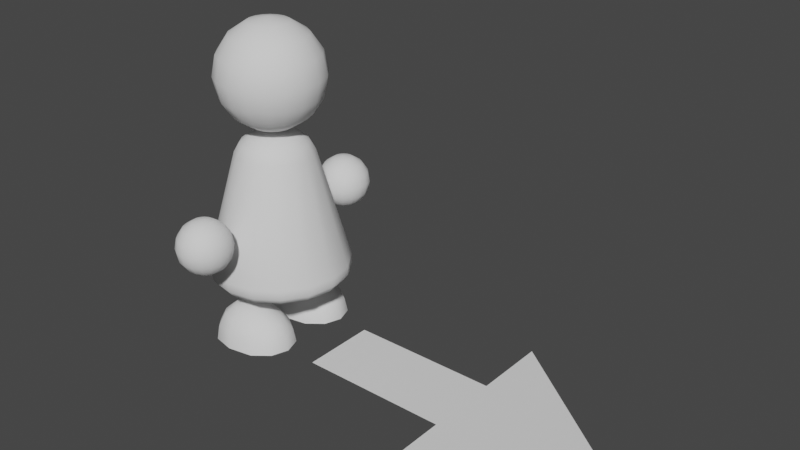 # Source: person.blend  (saved by Blender 3.6.13; exported with 4.5.12 LTS)
import bpy
from mathutils import Matrix  # noqa: F401  (used for matrix-valued properties, if any)

bpy.ops.wm.read_factory_settings(use_empty=True)
scene = bpy.context.scene
scene.name = 'Scene'

# ---- collections
col_collection = bpy.data.collections.new('Collection'); scene.collection.children.link(col_collection)

# ---- node groups
ng_auto_smooth = bpy.data.node_groups.new('Auto Smooth', 'GeometryNodeTree')
_s = ng_auto_smooth.interface.new_socket(name='Geometry', in_out='OUTPUT', socket_type='NodeSocketGeometry')
_s = ng_auto_smooth.interface.new_socket(name='Geometry', in_out='INPUT', socket_type='NodeSocketGeometry')
_s = ng_auto_smooth.interface.new_socket(name='Angle', in_out='INPUT', socket_type='NodeSocketFloat')
_s.subtype = 'ANGLE'
_s.min_value = 0.0
_s.max_value = 3.142
ng_auto_smooth.is_modifier = True
_N = ng_auto_smooth.nodes; _L = ng_auto_smooth.links
n0 = _N.new('NodeGroupOutput'); n0.name = 'Group Output'; n0.location = (480, -100)
n1 = _N.new('NodeGroupInput'); n1.name = 'Group Input'; n1.location = (-420, -300)
n2 = _N.new('NodeGroupInput'); n2.name = 'Group Input.001'; n2.location = (-60, -100)
n3 = _N.new('GeometryNodeSetShadeSmooth'); n3.name = 'Set Shade Smooth'; n3.location = (120, -100)
n3.domain = 'EDGE'
n4 = _N.new('GeometryNodeSetShadeSmooth'); n4.name = 'Set Shade Smooth.001'; n4.location = (300, -100)
n5 = _N.new('GeometryNodeInputMeshEdgeAngle'); n5.name = 'Edge Angle'; n5.location = (-420, -220)
n6 = _N.new('GeometryNodeInputEdgeSmooth'); n6.name = 'Is Edge Smooth'; n6.location = (-60, -160)
n7 = _N.new('GeometryNodeInputShadeSmooth'); n7.name = 'Is Face Smooth'; n7.location = (-240, -340)
n8 = _N.new('FunctionNodeBooleanMath'); n8.name = 'Boolean Math'; n8.location = (-60, -220)
n9 = _N.new('FunctionNodeCompare'); n9.name = 'Compare'; n9.location = (-240, -180)
n9.operation = 'LESS_EQUAL'
_L.new(n5.outputs[0], n9.inputs[0])
_L.new(n4.outputs[0], n0.inputs[0])
_L.new(n1.outputs[1], n9.inputs[1])
_L.new(n9.outputs[0], n8.inputs[0])
_L.new(n7.outputs[0], n8.inputs[1])
_L.new(n2.outputs[0], n3.inputs[0])
_L.new(n6.outputs[0], n3.inputs[1])
_L.new(n3.outputs[0], n4.inputs[0])
_L.new(n8.outputs[0], n3.inputs[2])
n0.is_active_output = True

# ---- world
world_world = bpy.data.worlds.new('World'); scene.world = world_world
world_world.use_nodes = True; world_world.node_tree.nodes.clear()
_N = world_world.node_tree.nodes; _L = world_world.node_tree.links
n0 = _N.new('ShaderNodeOutputWorld'); n0.name = 'World Output'; n0.location = (300, 300)
n1 = _N.new('ShaderNodeBackground'); n1.name = 'Background'; n1.location = (10, 300)
n1.inputs[0].default_value = (0.05088, 0.05088, 0.05088, 1.0)
_L.new(n1.outputs[0], n0.inputs[0])
n0.is_active_output = True
world_world.color = (0.05088, 0.05088, 0.05088)
world_world.use_sun_shadow = False
world_world.sun_shadow_jitter_overblur = 0.0

# ---- meshes
me_cylinder = bpy.data.meshes.new('Cylinder')
me_cylinder.from_pydata([(-3.725e-09, 0.7429, -1.0), (8.183e-10, 0.9324, -0.7567), (-1.863e-09, 0.8624, -0.9674), (0.0, 0.9318, -0.8784), (-2.235e-08, 0.1873, 1.0), (5.909e-09, 0.5119, 0.7567), (-7.916e-09, 0.3249, 0.9674), (2.328e-09, 0.4437, 0.8784), (0.2843, 0.6864, -1.0), (0.3568, 0.8614, -0.7567), (0.33, 0.7968, -0.9674), (0.3566, 0.8608, -0.8784), (0.07166, 0.173, 1.0), (0.1959, 0.4729, 0.7567), (0.1243, 0.3001, 0.9674), (0.1698, 0.4099, 0.8784), (0.5253, 0.5253, -1.0), (0.6593, 0.6593, -0.7567), (0.6098, 0.6098, -0.9674), (0.6589, 0.6589, -0.8784), (0.1324, 0.1324, 1.0), (0.362, 0.362, 0.7567), (0.2297, 0.2297, 0.9674), (0.3137, 0.3137, 0.8784), (0.6864, 0.2843, -1.0), (0.8614, 0.3568, -0.7567), (0.7968, 0.33, -0.9674), (0.8608, 0.3566, -0.8784), (0.173, 0.07166, 1.0), (0.4729, 0.1959, 0.7567), (0.3001, 0.1243, 0.9674), (0.4099, 0.1698, 0.8784), (0.7429, 3.725e-09, -1.0), (0.9324, 1.007e-09, -0.7567), (0.8624, 1.863e-09, -0.9674), (0.9318, 9.313e-10, -0.8784), (0.1873, 3.725e-09, 1.0), (0.5119, 7.273e-09, 0.7567), (0.3248, 5.821e-09, 0.9674), (0.4437, 7.218e-09, 0.8784), (0.6864, -0.2843, -1.0), (0.8614, -0.3568, -0.7567), (0.7968, -0.33, -0.9674), (0.8608, -0.3566, -0.8784), (0.173, -0.07166, 1.0), (0.4729, -0.1959, 0.7567), (0.3001, -0.1243, 0.9674), (0.4099, -0.1698, 0.8784), (0.5253, -0.5253, -1.0), (0.6593, -0.6593, -0.7567), (0.6098, -0.6098, -0.9674), (0.6589, -0.6589, -0.8784), (0.1324, -0.1324, 1.0), (0.362, -0.362, 0.7567), (0.2297, -0.2297, 0.9674), (0.3137, -0.3137, 0.8784), (0.2843, -0.6864, -1.0), (0.3568, -0.8614, -0.7567), (0.33, -0.7968, -0.9674), (0.3566, -0.8608, -0.8784), (0.07166, -0.173, 1.0), (0.1959, -0.4729, 0.7567), (0.1243, -0.3001, 0.9674), (0.1698, -0.4099, 0.8784), (3.725e-09, -0.7429, -1.0), (8.183e-10, -0.9324, -0.7567), (1.863e-09, -0.8624, -0.9674), (9.313e-10, -0.9318, -0.8784), (-2.235e-08, -0.1873, 1.0), (5.909e-09, -0.5119, 0.7567), (-7.916e-09, -0.3248, 0.9674), (2.328e-09, -0.4437, 0.8784), (-0.2843, -0.6864, -1.0), (-0.3568, -0.8614, -0.7567), (-0.33, -0.7968, -0.9674), (-0.3566, -0.8608, -0.8784), (-0.07166, -0.173, 1.0), (-0.1959, -0.4729, 0.7567), (-0.1243, -0.3001, 0.9674), (-0.1698, -0.4099, 0.8784), (-0.5253, -0.5253, -1.0), (-0.6593, -0.6593, -0.7567), (-0.6098, -0.6098, -0.9674), (-0.6589, -0.6589, -0.8784), (-0.1324, -0.1324, 1.0), (-0.362, -0.362, 0.7567), (-0.2297, -0.2297, 0.9674), (-0.3137, -0.3137, 0.8784), (-0.6864, -0.2843, -1.0), (-0.8614, -0.3568, -0.7567), (-0.7968, -0.33, -0.9674), (-0.8608, -0.3566, -0.8784), (-0.173, -0.07166, 1.0), (-0.4729, -0.1959, 0.7567), (-0.3001, -0.1243, 0.9674), (-0.4099, -0.1698, 0.8784), (-0.7429, -3.725e-09, -1.0), (-0.9324, 1.007e-09, -0.7567), (-0.8624, -1.863e-09, -0.9674), (-0.9318, 0.0, -0.8784), (-0.1873, 1.118e-08, 1.0), (-0.5119, 7.273e-09, 0.7567), (-0.3248, 9.779e-09, 0.9674), (-0.4437, 8.382e-09, 0.8784), (-0.6864, 0.2843, -1.0), (-0.8614, 0.3568, -0.7567), (-0.7968, 0.33, -0.9674), (-0.8608, 0.3566, -0.8784), (-0.173, 0.07166, 1.0), (-0.4729, 0.1959, 0.7567), (-0.3001, 0.1243, 0.9674), (-0.4099, 0.1698, 0.8784), (-0.5253, 0.5253, -1.0), (-0.6593, 0.6593, -0.7567), (-0.6098, 0.6098, -0.9674), (-0.6589, 0.6589, -0.8784), (-0.1324, 0.1324, 1.0), (-0.362, 0.362, 0.7567), (-0.2297, 0.2297, 0.9674), (-0.3137, 0.3137, 0.8784), (-0.2843, 0.6864, -1.0), (-0.3568, 0.8614, -0.7567), (-0.33, 0.7968, -0.9674), (-0.3566, 0.8608, -0.8784), (-0.07166, 0.173, 1.0), (-0.1959, 0.4729, 0.7567), (-0.1243, 0.3001, 0.9674), (-0.1698, 0.4099, 0.8784)], [], [(21, 29, 25, 17), (29, 37, 33, 25), (37, 45, 41, 33), (45, 53, 49, 41), (53, 61, 57, 49), (61, 69, 65, 57), (69, 77, 73, 65), (77, 85, 81, 73), (85, 93, 89, 81), (93, 101, 97, 89), (101, 109, 105, 97), (109, 117, 113, 105), (117, 125, 121, 113), (4, 124, 116, 108, 100, 92, 84, 76, 68, 60, 52, 44, 36, 28, 20, 12), (13, 21, 17, 9), (125, 5, 1, 121), (0, 8, 16, 24, 32, 40, 48, 56, 64, 72, 80, 88, 96, 104, 112, 120), (1, 9, 11, 3), (3, 11, 10, 2), (2, 10, 8, 0), (13, 5, 7, 15), (15, 7, 6, 14), (14, 6, 4, 12), (9, 17, 19, 11), (11, 19, 18, 10), (10, 18, 16, 8), (21, 13, 15, 23), (23, 15, 14, 22), (22, 14, 12, 20), (17, 25, 27, 19), (19, 27, 26, 18), (18, 26, 24, 16), (29, 21, 23, 31), (31, 23, 22, 30), (30, 22, 20, 28), (25, 33, 35, 27), (27, 35, 34, 26), (26, 34, 32, 24), (37, 29, 31, 39), (39, 31, 30, 38), (38, 30, 28, 36), (33, 41, 43, 35), (35, 43, 42, 34), (34, 42, 40, 32), (45, 37, 39, 47), (47, 39, 38, 46), (46, 38, 36, 44), (41, 49, 51, 43), (43, 51, 50, 42), (42, 50, 48, 40), (53, 45, 47, 55), (55, 47, 46, 54), (54, 46, 44, 52), (49, 57, 59, 51), (51, 59, 58, 50), (50, 58, 56, 48), (61, 53, 55, 63), (63, 55, 54, 62), (62, 54, 52, 60), (57, 65, 67, 59), (59, 67, 66, 58), (58, 66, 64, 56), (69, 61, 63, 71), (71, 63, 62, 70), (70, 62, 60, 68), (65, 73, 75, 67), (67, 75, 74, 66), (66, 74, 72, 64), (77, 69, 71, 79), (79, 71, 70, 78), (78, 70, 68, 76), (73, 81, 83, 75), (75, 83, 82, 74), (74, 82, 80, 72), (85, 77, 79, 87), (87, 79, 78, 86), (86, 78, 76, 84), (81, 89, 91, 83), (83, 91, 90, 82), (82, 90, 88, 80), (93, 85, 87, 95), (95, 87, 86, 94), (94, 86, 84, 92), (89, 97, 99, 91), (91, 99, 98, 90), (90, 98, 96, 88), (101, 93, 95, 103), (103, 95, 94, 102), (102, 94, 92, 100), (97, 105, 107, 99), (99, 107, 106, 98), (98, 106, 104, 96), (109, 101, 103, 111), (111, 103, 102, 110), (110, 102, 100, 108), (105, 113, 115, 107), (107, 115, 114, 106), (106, 114, 112, 104), (117, 109, 111, 119), (119, 111, 110, 118), (118, 110, 108, 116), (113, 121, 123, 115), (115, 123, 122, 114), (114, 122, 120, 112), (125, 117, 119, 127), (127, 119, 118, 126), (126, 118, 116, 124), (121, 1, 3, 123), (123, 3, 2, 122), (122, 2, 0, 120), (5, 125, 127, 7), (7, 127, 126, 6), (6, 126, 124, 4), (5, 13, 9, 1)])
me_cylinder.polygons.foreach_set('use_smooth', [True] * 114)
_uv = me_cylinder.uv_layers.new(name='UVMap')
_uv.uv.foreach_set('vector', [0.875, 0.9392, 0.8125, 0.9392, 0.8125, 0.5608, 0.875, 0.5608, 0.8125, 0.9392, 0.75, 0.9392, 0.75, 0.5608, 0.8125, 0.5608, 0.75, 0.9392, 0.6875, 0.9392, 0.6875, 0.5608, 0.75, 0.5608, 0.6875, 0.9392, 0.625, 0.9392, 0.625, 0.5608, 0.6875, 0.5608, 0.625, 0.9392, 0.5625, 0.9392, 0.5625, 0.5608, 0.625, 0.5608, 0.5625, 0.9392, 0.5, 0.9392, 0.5, 0.5608, 0.5625, 0.5608, 0.5, 0.9392, 0.4375, 0.9392, 0.4375, 0.5608, 0.5, 0.5608, 0.4375, 0.9392, 0.375, 0.9392, 0.375, 0.5608, 0.4375, 0.5608, 0.375, 0.9392, 0.3125, 0.9392, 0.3125, 0.5608, 0.375, 0.5608, 0.3125, 0.9392, 0.25, 0.9392, 0.25, 0.5608, 0.3125, 0.5608, 0.25, 0.9392, 0.1875, 0.9392, 0.1875, 0.5608, 0.25, 0.5608, 0.1875, 0.9392, 0.125, 0.9392, 0.125, 0.5608, 0.1875, 0.5608, 0.125, 0.9392, 0.0625, 0.9392, 0.0625, 0.5608, 0.125, 0.5608, 0.25, 0.3511, 0.2113, 0.3434, 0.1785, 0.3215, 0.1566, 0.2887, 0.1489, 0.25, 0.1566, 0.2113, 0.1785, 0.1785, 0.2113, 0.1566, 0.25, 0.1489, 0.2887, 0.1566, 0.3215, 0.1785, 0.3434, 0.2113, 0.3511, 0.25, 0.3434, 0.2887, 0.3215, 0.3215, 0.2887, 0.3434, 0.9375, 0.9392, 0.875, 0.9392, 0.875, 0.5608, 0.9375, 0.5608, 0.0625, 0.9392, 0.0, 0.9392, 0.0, 0.5608, 0.0625, 0.5608, 0.75, 0.4283, 0.8182, 0.4147, 0.8761, 0.3761, 0.9147, 0.3182, 0.9283, 0.25, 0.9147, 0.1818, 0.8761, 0.1239, 0.8182, 0.08527, 0.75, 0.0717, 0.6818, 0.08527, 0.6239, 0.1239, 0.5853, 0.1818, 0.5717, 0.25, 0.5853, 0.3182, 0.6239, 0.3761, 0.6818, 0.4147, 1.0, 0.5608, 0.9375, 0.5608, 0.9396, 0.5, 0.9979, 0.5, 0.7531, 0.4894, 0.8387, 0.4724, 0.8292, 0.4412, 0.75, 0.457, 0.75, 0.457, 0.8292, 0.4412, 0.8182, 0.4147, 0.75, 0.4283, 0.9375, 0.9392, 1.0, 0.9392, 1.0, 1.0, 0.9375, 1.0, 0.3418, 0.4717, 0.2501, 0.49, 0.25, 0.4255, 0.3171, 0.4121, 0.3171, 0.4121, 0.25, 0.4255, 0.25, 0.3511, 0.2887, 0.3434, 0.9375, 0.5608, 0.875, 0.5608, 0.8771, 0.5, 0.9354, 0.5, 0.8445, 0.47, 0.917, 0.4215, 0.8964, 0.3964, 0.8292, 0.4412, 0.8292, 0.4412, 0.8964, 0.3964, 0.8761, 0.3761, 0.8182, 0.4147, 0.875, 0.9392, 0.9375, 0.9392, 0.9375, 1.0, 0.875, 1.0, 0.4196, 0.4197, 0.3419, 0.4717, 0.3171, 0.4121, 0.3741, 0.3741, 0.3741, 0.3741, 0.3171, 0.4121, 0.2887, 0.3434, 0.3215, 0.3215, 0.875, 0.5608, 0.8125, 0.5608, 0.8146, 0.5, 0.8729, 0.5, 0.9215, 0.417, 0.97, 0.3445, 0.9412, 0.3292, 0.8964, 0.3964, 0.8964, 0.3964, 0.9412, 0.3292, 0.9147, 0.3182, 0.8761, 0.3761, 0.8125, 0.9392, 0.875, 0.9392, 0.875, 1.0, 0.8125, 1.0, 0.4717, 0.3419, 0.4197, 0.4196, 0.3741, 0.3741, 0.4121, 0.3171, 0.4121, 0.3171, 0.3741, 0.3741, 0.3215, 0.3215, 0.3434, 0.2887, 0.8125, 0.5608, 0.75, 0.5608, 0.7521, 0.5, 0.8104, 0.5, 0.9724, 0.3387, 0.9894, 0.2531, 0.957, 0.25, 0.9412, 0.3292, 0.9412, 0.3292, 0.957, 0.25, 0.9283, 0.25, 0.9147, 0.3182, 0.75, 0.9392, 0.8125, 0.9392, 0.8125, 1.0, 0.75, 1.0, 0.49, 0.2501, 0.4717, 0.3418, 0.4121, 0.3171, 0.4255, 0.25, 0.4255, 0.25, 0.4121, 0.3171, 0.3434, 0.2887, 0.3511, 0.25, 0.75, 0.5608, 0.6875, 0.5608, 0.6896, 0.5, 0.7479, 0.5, 0.9894, 0.2469, 0.9724, 0.1613, 0.9412, 0.1708, 0.957, 0.25, 0.957, 0.25, 0.9412, 0.1708, 0.9147, 0.1818, 0.9283, 0.25, 0.6875, 0.9392, 0.75, 0.9392, 0.75, 1.0, 0.6875, 1.0, 0.4717, 0.1582, 0.49, 0.2499, 0.4255, 0.25, 0.4121, 0.1829, 0.4121, 0.1829, 0.4255, 0.25, 0.3511, 0.25, 0.3434, 0.2113, 0.6875, 0.5608, 0.625, 0.5608, 0.6271, 0.5, 0.6854, 0.5, 0.97, 0.1555, 0.9215, 0.08295, 0.8964, 0.1036, 0.9412, 0.1708, 0.9412, 0.1708, 0.8964, 0.1036, 0.8761, 0.1239, 0.9147, 0.1818, 0.625, 0.9392, 0.6875, 0.9392, 0.6875, 1.0, 0.625, 1.0, 0.4197, 0.08035, 0.4717, 0.1581, 0.4121, 0.1829, 0.3741, 0.1259, 0.3741, 0.1259, 0.4121, 0.1829, 0.3434, 0.2113, 0.3215, 0.1785, 0.625, 0.5608, 0.5625, 0.5608, 0.5646, 0.5, 0.6229, 0.5, 0.917, 0.07852, 0.8445, 0.03004, 0.8292, 0.05878, 0.8964, 0.1036, 0.8964, 0.1036, 0.8292, 0.05878, 0.8182, 0.08527, 0.8761, 0.1239, 0.5625, 0.9392, 0.625, 0.9392, 0.625, 1.0, 0.5625, 1.0, 0.3419, 0.02831, 0.4196, 0.08026, 0.3741, 0.1259, 0.3171, 0.08789, 0.3171, 0.08789, 0.3741, 0.1259, 0.3215, 0.1785, 0.2887, 0.1566, 0.5625, 0.5608, 0.5, 0.5608, 0.5021, 0.5, 0.5604, 0.5, 0.8387, 0.02765, 0.7531, 0.01062, 0.75, 0.04302, 0.8292, 0.05878, 0.8292, 0.05878, 0.75, 0.04302, 0.75, 0.0717, 0.8182, 0.08527, 0.5, 0.9392, 0.5625, 0.9392, 0.5625, 1.0, 0.5, 1.0, 0.2501, 0.01001, 0.3418, 0.02826, 0.3171, 0.08789, 0.25, 0.07454, 0.25, 0.07454, 0.3171, 0.08789, 0.2887, 0.1566, 0.25, 0.1489, 0.5, 0.5608, 0.4375, 0.5608, 0.4396, 0.5, 0.4979, 0.5, 0.7469, 0.01062, 0.6613, 0.02765, 0.6708, 0.05878, 0.75, 0.04302, 0.75, 0.04302, 0.6708, 0.05878, 0.6818, 0.08527, 0.75, 0.0717, 0.4375, 0.9392, 0.5, 0.9392, 0.5, 1.0, 0.4375, 1.0, 0.1582, 0.02826, 0.2499, 0.01001, 0.25, 0.07454, 0.1829, 0.08789, 0.1829, 0.08789, 0.25, 0.07454, 0.25, 0.1489, 0.2113, 0.1566, 0.4375, 0.5608, 0.375, 0.5608, 0.3771, 0.5, 0.4354, 0.5, 0.6555, 0.03004, 0.583, 0.07852, 0.6036, 0.1036, 0.6708, 0.05878, 0.6708, 0.05878, 0.6036, 0.1036, 0.6239, 0.1239, 0.6818, 0.08527, 0.375, 0.9392, 0.4375, 0.9392, 0.4375, 1.0, 0.375, 1.0, 0.08035, 0.08026, 0.1581, 0.02831, 0.1829, 0.08789, 0.1259, 0.1259, 0.1259, 0.1259, 0.1829, 0.08789, 0.2113, 0.1566, 0.1785, 0.1785, 0.375, 0.5608, 0.3125, 0.5608, 0.3146, 0.5, 0.3729, 0.5, 0.5785, 0.08295, 0.53, 0.1555, 0.5588, 0.1708, 0.6036, 0.1036, 0.6036, 0.1036, 0.5588, 0.1708, 0.5853, 0.1818, 0.6239, 0.1239, 0.3125, 0.9392, 0.375, 0.9392, 0.375, 1.0, 0.3125, 1.0, 0.02831, 0.1581, 0.08026, 0.08035, 0.1259, 0.1259, 0.08789, 0.1829, 0.08789, 0.1829, 0.1259, 0.1259, 0.1785, 0.1785, 0.1566, 0.2113, 0.3125, 0.5608, 0.25, 0.5608, 0.2521, 0.5, 0.3104, 0.5, 0.5276, 0.1613, 0.5106, 0.2469, 0.543, 0.25, 0.5588, 0.1708, 0.5588, 0.1708, 0.543, 0.25, 0.5717, 0.25, 0.5853, 0.1818, 0.25, 0.9392, 0.3125, 0.9392, 0.3125, 1.0, 0.25, 1.0, 0.01001, 0.2499, 0.02826, 0.1582, 0.08789, 0.1829, 0.07454, 0.25, 0.07454, 0.25, 0.08789, 0.1829, 0.1566, 0.2113, 0.1489, 0.25, 0.25, 0.5608, 0.1875, 0.5608, 0.1896, 0.5, 0.2479, 0.5, 0.5106, 0.2531, 0.5276, 0.3387, 0.5588, 0.3292, 0.543, 0.25, 0.543, 0.25, 0.5588, 0.3292, 0.5853, 0.3182, 0.5717, 0.25, 0.1875, 0.9392, 0.25, 0.9392, 0.25, 1.0, 0.1875, 1.0, 0.02826, 0.3418, 0.01001, 0.2501, 0.07454, 0.25, 0.08789, 0.3171, 0.08789, 0.3171, 0.07454, 0.25, 0.1489, 0.25, 0.1566, 0.2887, 0.1875, 0.5608, 0.125, 0.5608, 0.1271, 0.5, 0.1854, 0.5, 0.53, 0.3445, 0.5785, 0.417, 0.6036, 0.3964, 0.5588, 0.3292, 0.5588, 0.3292, 0.6036, 0.3964, 0.6239, 0.3761, 0.5853, 0.3182, 0.125, 0.9392, 0.1875, 0.9392, 0.1875, 1.0, 0.125, 1.0, 0.08026, 0.4196, 0.02831, 0.3419, 0.08789, 0.3171, 0.1259, 0.3741, 0.1259, 0.3741, 0.08789, 0.3171, 0.1566, 0.2887, 0.1785, 0.3215, 0.125, 0.5608, 0.0625, 0.5608, 0.06463, 0.5, 0.1229, 0.5, 0.583, 0.4215, 0.6555, 0.47, 0.6708, 0.4412, 0.6036, 0.3964, 0.6036, 0.3964, 0.6708, 0.4412, 0.6818, 0.4147, 0.6239, 0.3761, 0.0625, 0.9392, 0.125, 0.9392, 0.125, 1.0, 0.06255, 1.0, 0.1581, 0.4717, 0.08035, 0.4197, 0.1259, 0.3741, 0.1829, 0.4121, 0.1829, 0.4121, 0.1259, 0.3741, 0.1785, 0.3215, 0.2113, 0.3434, 0.0625, 0.5608, 0.0, 0.5608, 0.002132, 0.5, 0.06037, 0.5, 0.6613, 0.4724, 0.7469, 0.4894, 0.75, 0.457, 0.6708, 0.4412, 0.6708, 0.4412, 0.75, 0.457, 0.75, 0.4283, 0.6818, 0.4147, 0.0, 0.9392, 0.0625, 0.9392, 0.06245, 1.0, 4.554e-05, 1.0, 0.2499, 0.49, 0.1582, 0.4717, 0.1829, 0.4121, 0.25, 0.4255, 0.25, 0.4255, 0.1829, 0.4121, 0.2113, 0.3434, 0.25, 0.3511, 1.0, 0.9392, 0.9375, 0.9392, 0.9375, 0.5608, 1.0, 0.5608])
me_cylinder.update()
me_sphere = bpy.data.meshes.new('Sphere')
me_sphere.from_pydata([(0.09293, 0.2553, 0.656), (0.1717, 0.4718, 0.502), (0.2243, 0.6164, 0.2717), (0.2428, 0.6672, 0.0), (0.2243, 0.6164, -0.2717), (0.1717, 0.4718, -0.502), (0.09293, 0.2553, -0.656), (0.1746, 0.2081, 0.656), (0.3227, 0.3846, 0.502), (0.4216, 0.5025, 0.2717), (0.4564, 0.5439, 0.0), (0.4216, 0.5025, -0.2717), (0.3227, 0.3846, -0.502), (0.1746, 0.2081, -0.656), (0.2353, 0.1359, 0.656), (0.4348, 0.251, 0.502), (0.5681, 0.328, 0.2717), (0.6149, 0.355, 0.0), (0.5681, 0.328, -0.2717), (0.4348, 0.251, -0.502), (0.2353, 0.1359, -0.656), (0.2676, 0.04718, 0.656), (0.4944, 0.08718, 0.502), (0.646, 0.1139, 0.2717), (0.6992, 0.1233, 0.0), (0.646, 0.1139, -0.2717), (0.4944, 0.08718, -0.502), (0.2676, 0.04718, -0.656), (0.2676, -0.04718, 0.656), (0.4944, -0.08718, 0.502), (0.646, -0.1139, 0.2717), (0.6992, -0.1233, 0.0), (0.646, -0.1139, -0.2717), (0.4944, -0.08718, -0.502), (0.2676, -0.04718, -0.656), (0.2353, -0.1359, 0.656), (0.4348, -0.251, 0.502), (0.5681, -0.328, 0.2717), (0.6149, -0.355, 0.0), (0.5681, -0.328, -0.2717), (0.4348, -0.251, -0.502), (0.2353, -0.1359, -0.656), (0.1746, -0.2081, 0.656), (0.3227, -0.3846, 0.502), (0.4216, -0.5025, 0.2717), (0.4564, -0.5439, 0.0), (0.4216, -0.5025, -0.2717), (0.3227, -0.3846, -0.502), (0.1746, -0.2081, -0.656), (0.09293, -0.2553, 0.656), (0.1717, -0.4718, 0.502), (0.2243, -0.6164, 0.2717), (0.2428, -0.6672, 0.0), (0.2243, -0.6164, -0.2717), (0.1717, -0.4718, -0.502), (0.09293, -0.2553, -0.656), (2.235e-08, -0.2717, 0.656), (8.941e-08, -0.502, 0.502), (2.98e-08, -0.656, 0.2717), (1.341e-07, -0.71, 0.0), (2.98e-08, -0.656, -0.2717), (8.941e-08, -0.502, -0.502), (2.235e-08, -0.2717, -0.656), (-0.09293, -0.2553, 0.656), (-0.1717, -0.4718, 0.502), (-0.2243, -0.6164, 0.2717), (-0.2428, -0.6672, 0.0), (-0.2243, -0.6164, -0.2717), (-0.1717, -0.4718, -0.502), (-0.09293, -0.2553, -0.656), (-0.1746, -0.2081, 0.656), (-0.3227, -0.3846, 0.502), (-0.4216, -0.5025, 0.2717), (-0.4564, -0.5439, 0.0), (-0.4216, -0.5025, -0.2717), (-0.3227, -0.3846, -0.502), (-0.1746, -0.2081, -0.656), (-0.2353, -0.1359, 0.656), (-0.4348, -0.251, 0.502), (-0.5681, -0.328, 0.2717), (-0.6149, -0.355, 0.0), (-0.5681, -0.328, -0.2717), (-0.4348, -0.251, -0.502), (-0.2353, -0.1359, -0.656), (0.0, 0.0, 0.71), (-0.2676, -0.04718, 0.656), (-0.4944, -0.08718, 0.502), (-0.646, -0.1139, 0.2717), (-0.6992, -0.1233, 0.0), (-0.646, -0.1139, -0.2717), (-0.4944, -0.08718, -0.502), (-0.2676, -0.04718, -0.656), (0.0, 0.0, -0.71), (-0.2676, 0.04718, 0.656), (-0.4944, 0.08718, 0.502), (-0.646, 0.1139, 0.2717), (-0.6992, 0.1233, 0.0), (-0.646, 0.1139, -0.2717), (-0.4944, 0.08718, -0.502), (-0.2676, 0.04718, -0.656), (-0.2353, 0.1359, 0.656), (-0.4348, 0.251, 0.502), (-0.5681, 0.328, 0.2717), (-0.6149, 0.355, 0.0), (-0.5681, 0.328, -0.2717), (-0.4348, 0.251, -0.502), (-0.2353, 0.1359, -0.656), (-0.1746, 0.2081, 0.656), (-0.3227, 0.3846, 0.502), (-0.4216, 0.5025, 0.2717), (-0.4564, 0.5439, 0.0), (-0.4216, 0.5025, -0.2717), (-0.3227, 0.3846, -0.502), (-0.1746, 0.2081, -0.656), (-0.09293, 0.2553, 0.656), (-0.1717, 0.4718, 0.502), (-0.2243, 0.6164, 0.2717), (-0.2428, 0.6672, 0.0), (-0.2243, 0.6164, -0.2717), (-0.1717, 0.4718, -0.502), (-0.09293, 0.2553, -0.656), (-7.451e-08, 0.2717, 0.656), (-1.639e-07, 0.502, 0.502), (-1.49e-07, 0.656, 0.2717), (-2.384e-07, 0.71, 0.0), (-1.49e-07, 0.656, -0.2717), (-1.639e-07, 0.502, -0.502), (-7.451e-08, 0.2717, -0.656)], [], [(127, 126, 5, 6), (125, 124, 3, 4), (123, 122, 1, 2), (121, 84, 0), (92, 127, 6), (126, 125, 4, 5), (124, 123, 2, 3), (122, 121, 0, 1), (0, 84, 7), (92, 6, 13), (5, 4, 11, 12), (3, 2, 9, 10), (1, 0, 7, 8), (6, 5, 12, 13), (4, 3, 10, 11), (2, 1, 8, 9), (12, 11, 18, 19), (10, 9, 16, 17), (8, 7, 14, 15), (13, 12, 19, 20), (11, 10, 17, 18), (9, 8, 15, 16), (7, 84, 14), (92, 13, 20), (20, 19, 26, 27), (18, 17, 24, 25), (16, 15, 22, 23), (14, 84, 21), (92, 20, 27), (19, 18, 25, 26), (17, 16, 23, 24), (15, 14, 21, 22), (25, 24, 31, 32), (23, 22, 29, 30), (21, 84, 28), (92, 27, 34), (26, 25, 32, 33), (24, 23, 30, 31), (22, 21, 28, 29), (27, 26, 33, 34), (92, 34, 41), (33, 32, 39, 40), (31, 30, 37, 38), (29, 28, 35, 36), (34, 33, 40, 41), (32, 31, 38, 39), (30, 29, 36, 37), (28, 84, 35), (38, 37, 44, 45), (36, 35, 42, 43), (41, 40, 47, 48), (39, 38, 45, 46), (37, 36, 43, 44), (35, 84, 42), (92, 41, 48), (40, 39, 46, 47), (48, 47, 54, 55), (46, 45, 52, 53), (44, 43, 50, 51), (42, 84, 49), (92, 48, 55), (47, 46, 53, 54), (45, 44, 51, 52), (43, 42, 49, 50), (51, 50, 57, 58), (49, 84, 56), (92, 55, 62), (54, 53, 60, 61), (52, 51, 58, 59), (50, 49, 56, 57), (55, 54, 61, 62), (53, 52, 59, 60), (92, 62, 69), (61, 60, 67, 68), (59, 58, 65, 66), (57, 56, 63, 64), (62, 61, 68, 69), (60, 59, 66, 67), (58, 57, 64, 65), (56, 84, 63), (64, 63, 70, 71), (69, 68, 75, 76), (67, 66, 73, 74), (65, 64, 71, 72), (63, 84, 70), (92, 69, 76), (68, 67, 74, 75), (66, 65, 72, 73), (76, 75, 82, 83), (74, 73, 80, 81), (72, 71, 78, 79), (70, 84, 77), (92, 76, 83), (75, 74, 81, 82), (73, 72, 79, 80), (71, 70, 77, 78), (77, 84, 85), (92, 83, 91), (82, 81, 89, 90), (80, 79, 87, 88), (78, 77, 85, 86), (83, 82, 90, 91), (81, 80, 88, 89), (79, 78, 86, 87), (90, 89, 97, 98), (88, 87, 95, 96), (86, 85, 93, 94), (91, 90, 98, 99), (89, 88, 96, 97), (87, 86, 94, 95), (85, 84, 93), (92, 91, 99), (99, 98, 105, 106), (97, 96, 103, 104), (95, 94, 101, 102), (93, 84, 100), (92, 99, 106), (98, 97, 104, 105), (96, 95, 102, 103), (94, 93, 100, 101), (104, 103, 110, 111), (102, 101, 108, 109), (100, 84, 107), (92, 106, 113), (105, 104, 111, 112), (103, 102, 109, 110), (101, 100, 107, 108), (106, 105, 112, 113), (92, 113, 120), (112, 111, 118, 119), (110, 109, 116, 117), (108, 107, 114, 115), (113, 112, 119, 120), (111, 110, 117, 118), (109, 108, 115, 116), (107, 84, 114), (117, 116, 123, 124), (115, 114, 121, 122), (120, 119, 126, 127), (118, 117, 124, 125), (116, 115, 122, 123), (114, 84, 121), (92, 120, 127), (119, 118, 125, 126)])
me_sphere.polygons.foreach_set('use_smooth', [True] * 144)
_uv = me_sphere.uv_layers.new(name='UVMap')
_uv.uv.foreach_set('vector', [0.7222, 0.125, 0.7222, 0.25, 0.6667, 0.25, 0.6667, 0.125, 0.7222, 0.375, 0.7222, 0.5, 0.6667, 0.5, 0.6667, 0.375, 0.7222, 0.625, 0.7222, 0.75, 0.6667, 0.75, 0.6667, 0.625, 0.7222, 0.875, 0.6944, 1.0, 0.6667, 0.875, 0.6944, 0.0, 0.7222, 0.125, 0.6667, 0.125, 0.7222, 0.25, 0.7222, 0.375, 0.6667, 0.375, 0.6667, 0.25, 0.7222, 0.5, 0.7222, 0.625, 0.6667, 0.625, 0.6667, 0.5, 0.7222, 0.75, 0.7222, 0.875, 0.6667, 0.875, 0.6667, 0.75, 0.6667, 0.875, 0.6389, 1.0, 0.6111, 0.875, 0.6389, 0.0, 0.6667, 0.125, 0.6111, 0.125, 0.6667, 0.25, 0.6667, 0.375, 0.6111, 0.375, 0.6111, 0.25, 0.6667, 0.5, 0.6667, 0.625, 0.6111, 0.625, 0.6111, 0.5, 0.6667, 0.75, 0.6667, 0.875, 0.6111, 0.875, 0.6111, 0.75, 0.6667, 0.125, 0.6667, 0.25, 0.6111, 0.25, 0.6111, 0.125, 0.6667, 0.375, 0.6667, 0.5, 0.6111, 0.5, 0.6111, 0.375, 0.6667, 0.625, 0.6667, 0.75, 0.6111, 0.75, 0.6111, 0.625, 0.6111, 0.25, 0.6111, 0.375, 0.5556, 0.375, 0.5556, 0.25, 0.6111, 0.5, 0.6111, 0.625, 0.5556, 0.625, 0.5556, 0.5, 0.6111, 0.75, 0.6111, 0.875, 0.5556, 0.875, 0.5556, 0.75, 0.6111, 0.125, 0.6111, 0.25, 0.5556, 0.25, 0.5556, 0.125, 0.6111, 0.375, 0.6111, 0.5, 0.5556, 0.5, 0.5556, 0.375, 0.6111, 0.625, 0.6111, 0.75, 0.5556, 0.75, 0.5556, 0.625, 0.6111, 0.875, 0.5833, 1.0, 0.5556, 0.875, 0.5833, 0.0, 0.6111, 0.125, 0.5556, 0.125, 0.5556, 0.125, 0.5556, 0.25, 0.5, 0.25, 0.5, 0.125, 0.5556, 0.375, 0.5556, 0.5, 0.5, 0.5, 0.5, 0.375, 0.5556, 0.625, 0.5556, 0.75, 0.5, 0.75, 0.5, 0.625, 0.5556, 0.875, 0.5278, 1.0, 0.5, 0.875, 0.5278, 0.0, 0.5556, 0.125, 0.5, 0.125, 0.5556, 0.25, 0.5556, 0.375, 0.5, 0.375, 0.5, 0.25, 0.5556, 0.5, 0.5556, 0.625, 0.5, 0.625, 0.5, 0.5, 0.5556, 0.75, 0.5556, 0.875, 0.5, 0.875, 0.5, 0.75, 0.5, 0.375, 0.5, 0.5, 0.4444, 0.5, 0.4444, 0.375, 0.5, 0.625, 0.5, 0.75, 0.4444, 0.75, 0.4444, 0.625, 0.5, 0.875, 0.4722, 1.0, 0.4444, 0.875, 0.4722, 0.0, 0.5, 0.125, 0.4444, 0.125, 0.5, 0.25, 0.5, 0.375, 0.4444, 0.375, 0.4444, 0.25, 0.5, 0.5, 0.5, 0.625, 0.4444, 0.625, 0.4444, 0.5, 0.5, 0.75, 0.5, 0.875, 0.4444, 0.875, 0.4444, 0.75, 0.5, 0.125, 0.5, 0.25, 0.4444, 0.25, 0.4444, 0.125, 0.4167, 0.0, 0.4444, 0.125, 0.3889, 0.125, 0.4444, 0.25, 0.4444, 0.375, 0.3889, 0.375, 0.3889, 0.25, 0.4444, 0.5, 0.4444, 0.625, 0.3889, 0.625, 0.3889, 0.5, 0.4444, 0.75, 0.4444, 0.875, 0.3889, 0.875, 0.3889, 0.75, 0.4444, 0.125, 0.4444, 0.25, 0.3889, 0.25, 0.3889, 0.125, 0.4444, 0.375, 0.4444, 0.5, 0.3889, 0.5, 0.3889, 0.375, 0.4444, 0.625, 0.4444, 0.75, 0.3889, 0.75, 0.3889, 0.625, 0.4444, 0.875, 0.4167, 1.0, 0.3889, 0.875, 0.3889, 0.5, 0.3889, 0.625, 0.3333, 0.625, 0.3333, 0.5, 0.3889, 0.75, 0.3889, 0.875, 0.3333, 0.875, 0.3333, 0.75, 0.3889, 0.125, 0.3889, 0.25, 0.3333, 0.25, 0.3333, 0.125, 0.3889, 0.375, 0.3889, 0.5, 0.3333, 0.5, 0.3333, 0.375, 0.3889, 0.625, 0.3889, 0.75, 0.3333, 0.75, 0.3333, 0.625, 0.3889, 0.875, 0.3611, 1.0, 0.3333, 0.875, 0.3611, 0.0, 0.3889, 0.125, 0.3333, 0.125, 0.3889, 0.25, 0.3889, 0.375, 0.3333, 0.375, 0.3333, 0.25, 0.3333, 0.125, 0.3333, 0.25, 0.2778, 0.25, 0.2778, 0.125, 0.3333, 0.375, 0.3333, 0.5, 0.2778, 0.5, 0.2778, 0.375, 0.3333, 0.625, 0.3333, 0.75, 0.2778, 0.75, 0.2778, 0.625, 0.3333, 0.875, 0.3056, 1.0, 0.2778, 0.875, 0.3056, 0.0, 0.3333, 0.125, 0.2778, 0.125, 0.3333, 0.25, 0.3333, 0.375, 0.2778, 0.375, 0.2778, 0.25, 0.3333, 0.5, 0.3333, 0.625, 0.2778, 0.625, 0.2778, 0.5, 0.3333, 0.75, 0.3333, 0.875, 0.2778, 0.875, 0.2778, 0.75, 0.2778, 0.625, 0.2778, 0.75, 0.2222, 0.75, 0.2222, 0.625, 0.2778, 0.875, 0.25, 1.0, 0.2222, 0.875, 0.25, 0.0, 0.2778, 0.125, 0.2222, 0.125, 0.2778, 0.25, 0.2778, 0.375, 0.2222, 0.375, 0.2222, 0.25, 0.2778, 0.5, 0.2778, 0.625, 0.2222, 0.625, 0.2222, 0.5, 0.2778, 0.75, 0.2778, 0.875, 0.2222, 0.875, 0.2222, 0.75, 0.2778, 0.125, 0.2778, 0.25, 0.2222, 0.25, 0.2222, 0.125, 0.2778, 0.375, 0.2778, 0.5, 0.2222, 0.5, 0.2222, 0.375, 0.1944, 0.0, 0.2222, 0.125, 0.1667, 0.125, 0.2222, 0.25, 0.2222, 0.375, 0.1667, 0.375, 0.1667, 0.25, 0.2222, 0.5, 0.2222, 0.625, 0.1667, 0.625, 0.1667, 0.5, 0.2222, 0.75, 0.2222, 0.875, 0.1667, 0.875, 0.1667, 0.75, 0.2222, 0.125, 0.2222, 0.25, 0.1667, 0.25, 0.1667, 0.125, 0.2222, 0.375, 0.2222, 0.5, 0.1667, 0.5, 0.1667, 0.375, 0.2222, 0.625, 0.2222, 0.75, 0.1667, 0.75, 0.1667, 0.625, 0.2222, 0.875, 0.1944, 1.0, 0.1667, 0.875, 0.1667, 0.75, 0.1667, 0.875, 0.1111, 0.875, 0.1111, 0.75, 0.1667, 0.125, 0.1667, 0.25, 0.1111, 0.25, 0.1111, 0.125, 0.1667, 0.375, 0.1667, 0.5, 0.1111, 0.5, 0.1111, 0.375, 0.1667, 0.625, 0.1667, 0.75, 0.1111, 0.75, 0.1111, 0.625, 0.1667, 0.875, 0.1389, 1.0, 0.1111, 0.875, 0.1389, 0.0, 0.1667, 0.125, 0.1111, 0.125, 0.1667, 0.25, 0.1667, 0.375, 0.1111, 0.375, 0.1111, 0.25, 0.1667, 0.5, 0.1667, 0.625, 0.1111, 0.625, 0.1111, 0.5, 0.1111, 0.125, 0.1111, 0.25, 0.05556, 0.25, 0.05556, 0.125, 0.1111, 0.375, 0.1111, 0.5, 0.05556, 0.5, 0.05556, 0.375, 0.1111, 0.625, 0.1111, 0.75, 0.05556, 0.75, 0.05556, 0.625, 0.1111, 0.875, 0.08333, 1.0, 0.05556, 0.875, 0.08333, 0.0, 0.1111, 0.125, 0.05556, 0.125, 0.1111, 0.25, 0.1111, 0.375, 0.05556, 0.375, 0.05556, 0.25, 0.1111, 0.5, 0.1111, 0.625, 0.05556, 0.625, 0.05556, 0.5, 0.1111, 0.75, 0.1111, 0.875, 0.05556, 0.875, 0.05556, 0.75, 0.05556, 0.875, 0.02778, 1.0, 0.0, 0.875, 0.02778, 0.0, 0.05556, 0.125, 0.0, 0.125, 0.05556, 0.25, 0.05556, 0.375, 0.0, 0.375, 2.98e-08, 0.25, 0.05556, 0.5, 0.05556, 0.625, 0.0, 0.625, 2.98e-08, 0.5, 0.05556, 0.75, 0.05556, 0.875, 0.0, 0.875, 2.98e-08, 0.75, 0.05556, 0.125, 0.05556, 0.25, 2.98e-08, 0.25, 0.0, 0.125, 0.05556, 0.375, 0.05556, 0.5, 2.98e-08, 0.5, 0.0, 0.375, 0.05556, 0.625, 0.05556, 0.75, 2.98e-08, 0.75, 0.0, 0.625, 1.0, 0.25, 1.0, 0.375, 0.9444, 0.375, 0.9444, 0.25, 1.0, 0.5, 1.0, 0.625, 0.9444, 0.625, 0.9444, 0.5, 1.0, 0.75, 1.0, 0.875, 0.9444, 0.875, 0.9444, 0.75, 1.0, 0.125, 1.0, 0.25, 0.9444, 0.25, 0.9444, 0.125, 1.0, 0.375, 1.0, 0.5, 0.9444, 0.5, 0.9444, 0.375, 1.0, 0.625, 1.0, 0.75, 0.9444, 0.75, 0.9444, 0.625, 1.0, 0.875, 0.9722, 1.0, 0.9444, 0.875, 0.9722, 0.0, 1.0, 0.125, 0.9444, 0.125, 0.9444, 0.125, 0.9444, 0.25, 0.8889, 0.25, 0.8889, 0.125, 0.9444, 0.375, 0.9444, 0.5, 0.8889, 0.5, 0.8889, 0.375, 0.9444, 0.625, 0.9444, 0.75, 0.8889, 0.75, 0.8889, 0.625, 0.9444, 0.875, 0.9167, 1.0, 0.8889, 0.875, 0.9167, 0.0, 0.9444, 0.125, 0.8889, 0.125, 0.9444, 0.25, 0.9444, 0.375, 0.8889, 0.375, 0.8889, 0.25, 0.9444, 0.5, 0.9444, 0.625, 0.8889, 0.625, 0.8889, 0.5, 0.9444, 0.75, 0.9444, 0.875, 0.8889, 0.875, 0.8889, 0.75, 0.8889, 0.375, 0.8889, 0.5, 0.8333, 0.5, 0.8333, 0.375, 0.8889, 0.625, 0.8889, 0.75, 0.8333, 0.75, 0.8333, 0.625, 0.8889, 0.875, 0.8611, 1.0, 0.8333, 0.875, 0.8611, 0.0, 0.8889, 0.125, 0.8333, 0.125, 0.8889, 0.25, 0.8889, 0.375, 0.8333, 0.375, 0.8333, 0.25, 0.8889, 0.5, 0.8889, 0.625, 0.8333, 0.625, 0.8333, 0.5, 0.8889, 0.75, 0.8889, 0.875, 0.8333, 0.875, 0.8333, 0.75, 0.8889, 0.125, 0.8889, 0.25, 0.8333, 0.25, 0.8333, 0.125, 0.8056, 0.0, 0.8333, 0.125, 0.7778, 0.125, 0.8333, 0.25, 0.8333, 0.375, 0.7778, 0.375, 0.7778, 0.25, 0.8333, 0.5, 0.8333, 0.625, 0.7778, 0.625, 0.7778, 0.5, 0.8333, 0.75, 0.8333, 0.875, 0.7778, 0.875, 0.7778, 0.75, 0.8333, 0.125, 0.8333, 0.25, 0.7778, 0.25, 0.7778, 0.125, 0.8333, 0.375, 0.8333, 0.5, 0.7778, 0.5, 0.7778, 0.375, 0.8333, 0.625, 0.8333, 0.75, 0.7778, 0.75, 0.7778, 0.625, 0.8333, 0.875, 0.8056, 1.0, 0.7778, 0.875, 0.7778, 0.5, 0.7778, 0.625, 0.7222, 0.625, 0.7222, 0.5, 0.7778, 0.75, 0.7778, 0.875, 0.7222, 0.875, 0.7222, 0.75, 0.7778, 0.125, 0.7778, 0.25, 0.7222, 0.25, 0.7222, 0.125, 0.7778, 0.375, 0.7778, 0.5, 0.7222, 0.5, 0.7222, 0.375, 0.7778, 0.625, 0.7778, 0.75, 0.7222, 0.75, 0.7222, 0.625, 0.7778, 0.875, 0.75, 1.0, 0.7222, 0.875, 0.75, 0.0, 0.7778, 0.125, 0.7222, 0.125, 0.7778, 0.25, 0.7778, 0.375, 0.7222, 0.375, 0.7222, 0.25])
me_sphere.update()
me_sphere_001 = bpy.data.meshes.new('Sphere.001')
me_sphere_001.from_pydata([(-0.1051, 0.3205, 0.3411), (-0.05199, 0.4533, 0.0), (0.02367, 0.1502, 0.4456), (0.1415, 0.2776, 0.3411), (0.2389, 0.3627, 0.1846), (0.2845, 0.3926, 0.0), (0.1285, 0.08673, 0.4456), (0.3343, 0.1603, 0.3411), (0.4571, 0.2094, 0.1846), (0.4948, 0.2266, 0.0), (0.1719, -4.676e-09, 0.4456), (0.4014, -1.419e-08, 0.3411), (0.5278, 4.838e-09, 0.1846), (0.5713, -1.419e-08, 0.0), (0.1285, -0.08673, 0.4456), (0.3343, -0.1603, 0.3411), (0.4571, -0.2094, 0.1846), (0.4948, -0.2266, 0.0), (0.02367, -0.1502, 0.4456), (0.1415, -0.2776, 0.3411), (0.2389, -0.3627, 0.1846), (0.2845, -0.3926, 0.0), (-0.1056, -0.1735, 0.4456), (-0.1051, -0.3205, 0.3411), (-0.0789, -0.4188, 0.1846), (-0.05199, -0.4533, 0.0), (-0.2154, -0.1502, 0.4456), (-0.2947, -0.2776, 0.3411), (-0.328, -0.3627, 0.1846), (-0.3404, -0.3926, 0.0), (-0.09244, 4.838e-09, 0.4823), (-0.2812, -0.08673, 0.4456), (-0.394, -0.1603, 0.3411), (-0.4568, -0.2094, 0.1846), (-0.4788, -0.2266, 0.0), (-0.2989, 4.838e-09, 0.4456), (-0.4257, 7.143e-08, 0.3411), (-0.4981, 4.838e-09, 0.1846), (-0.5236, 4.289e-08, 0.0), (-0.2812, 0.08673, 0.4456), (-0.394, 0.1603, 0.3411), (-0.4568, 0.2094, 0.1846), (-0.4788, 0.2266, 0.0), (-0.2154, 0.1502, 0.4456), (-0.2947, 0.2776, 0.3411), (-0.328, 0.3627, 0.1846), (-0.3404, 0.3926, 0.0), (-0.1056, 0.1735, 0.4456), (-0.0789, 0.4188, 0.1846)], [], [(48, 0, 3, 4), (47, 30, 2), (1, 48, 4, 5), (0, 47, 2, 3), (5, 4, 8, 9), (3, 2, 6, 7), (4, 3, 7, 8), (2, 30, 6), (9, 8, 12, 13), (7, 6, 10, 11), (8, 7, 11, 12), (6, 30, 10), (12, 11, 15, 16), (10, 30, 14), (13, 12, 16, 17), (11, 10, 14, 15), (16, 15, 19, 20), (14, 30, 18), (17, 16, 20, 21), (15, 14, 18, 19), (21, 20, 24, 25), (19, 18, 22, 23), (20, 19, 23, 24), (18, 30, 22), (23, 22, 26, 27), (24, 23, 27, 28), (22, 30, 26), (25, 24, 28, 29), (28, 27, 32, 33), (26, 30, 31), (29, 28, 33, 34), (27, 26, 31, 32), (31, 30, 35), (34, 33, 37, 38), (32, 31, 35, 36), (33, 32, 36, 37), (38, 37, 41, 42), (36, 35, 39, 40), (37, 36, 40, 41), (35, 30, 39), (41, 40, 44, 45), (39, 30, 43), (42, 41, 45, 46), (40, 39, 43, 44), (45, 44, 0, 48), (43, 30, 47), (46, 45, 48, 1), (44, 43, 47, 0), (1, 5, 9, 13, 17, 21, 25, 29, 34, 38, 42, 46)])
me_sphere_001.polygons.foreach_set('use_smooth', [True] * 49)
_uv = me_sphere_001.uv_layers.new(name='UVMap')
_uv.uv.foreach_set('vector', [0.75, 0.625, 0.75, 0.75, 0.6667, 0.75, 0.6667, 0.625, 0.75, 0.875, 0.7083, 1.0, 0.6667, 0.875, 0.75, 0.5, 0.75, 0.625, 0.6667, 0.625, 0.6667, 0.5, 0.75, 0.75, 0.75, 0.875, 0.6667, 0.875, 0.6667, 0.75, 0.6667, 0.5, 0.6667, 0.625, 0.5833, 0.625, 0.5833, 0.5, 0.6667, 0.75, 0.6667, 0.875, 0.5833, 0.875, 0.5833, 0.75, 0.6667, 0.625, 0.6667, 0.75, 0.5833, 0.75, 0.5833, 0.625, 0.6667, 0.875, 0.625, 1.0, 0.5833, 0.875, 0.5833, 0.5, 0.5833, 0.625, 0.5, 0.625, 0.5, 0.5, 0.5833, 0.75, 0.5833, 0.875, 0.5, 0.875, 0.5, 0.75, 0.5833, 0.625, 0.5833, 0.75, 0.5, 0.75, 0.5, 0.625, 0.5833, 0.875, 0.5417, 1.0, 0.5, 0.875, 0.5, 0.625, 0.5, 0.75, 0.4167, 0.75, 0.4167, 0.625, 0.5, 0.875, 0.4583, 1.0, 0.4167, 0.875, 0.5, 0.5, 0.5, 0.625, 0.4167, 0.625, 0.4167, 0.5, 0.5, 0.75, 0.5, 0.875, 0.4167, 0.875, 0.4167, 0.75, 0.4167, 0.625, 0.4167, 0.75, 0.3333, 0.75, 0.3333, 0.625, 0.4167, 0.875, 0.375, 1.0, 0.3333, 0.875, 0.4167, 0.5, 0.4167, 0.625, 0.3333, 0.625, 0.3333, 0.5, 0.4167, 0.75, 0.4167, 0.875, 0.3333, 0.875, 0.3333, 0.75, 0.3333, 0.5, 0.3333, 0.625, 0.25, 0.625, 0.25, 0.5, 0.3333, 0.75, 0.3333, 0.875, 0.25, 0.875, 0.25, 0.75, 0.3333, 0.625, 0.3333, 0.75, 0.25, 0.75, 0.25, 0.625, 0.3333, 0.875, 0.2917, 1.0, 0.25, 0.875, 0.25, 0.75, 0.25, 0.875, 0.1667, 0.875, 0.1667, 0.75, 0.25, 0.625, 0.25, 0.75, 0.1667, 0.75, 0.1667, 0.625, 0.25, 0.875, 0.2083, 1.0, 0.1667, 0.875, 0.25, 0.5, 0.25, 0.625, 0.1667, 0.625, 0.1667, 0.5, 0.1667, 0.625, 0.1667, 0.75, 0.08333, 0.75, 0.08333, 0.625, 0.1667, 0.875, 0.125, 1.0, 0.08333, 0.875, 0.1667, 0.5, 0.1667, 0.625, 0.08333, 0.625, 0.08333, 0.5, 0.1667, 0.75, 0.1667, 0.875, 0.08333, 0.875, 0.08333, 0.75, 0.08333, 0.875, 0.04167, 1.0, 0.0, 0.875, 0.08333, 0.5, 0.08333, 0.625, 0.0, 0.625, 0.0, 0.5, 0.08333, 0.75, 0.08333, 0.875, 0.0, 0.875, 0.0, 0.75, 0.08333, 0.625, 0.08333, 0.75, 0.0, 0.75, 0.0, 0.625, 1.0, 0.5, 1.0, 0.625, 0.9167, 0.625, 0.9167, 0.5, 1.0, 0.75, 1.0, 0.875, 0.9167, 0.875, 0.9167, 0.75, 1.0, 0.625, 1.0, 0.75, 0.9167, 0.75, 0.9167, 0.625, 1.0, 0.875, 0.9583, 1.0, 0.9167, 0.875, 0.9167, 0.625, 0.9167, 0.75, 0.8333, 0.75, 0.8333, 0.625, 0.9167, 0.875, 0.875, 1.0, 0.8333, 0.875, 0.9167, 0.5, 0.9167, 0.625, 0.8333, 0.625, 0.8333, 0.5, 0.9167, 0.75, 0.9167, 0.875, 0.8333, 0.875, 0.8333, 0.75, 0.8333, 0.625, 0.8333, 0.75, 0.75, 0.75, 0.75, 0.625, 0.8333, 0.875, 0.7917, 1.0, 0.75, 0.875, 0.8333, 0.5, 0.8333, 0.625, 0.75, 0.625, 0.75, 0.5, 0.8333, 0.75, 0.8333, 0.875, 0.75, 0.875, 0.75, 0.75, 0.75, 0.5, 0.6667, 0.5, 0.5833, 0.5, 0.5, 0.5, 0.4167, 0.5, 0.3333, 0.5, 0.25, 0.5, 0.1667, 0.5, 0.08333, 0.5, 1.0, 0.5, 0.9167, 0.5, 0.8333, 0.5])
me_sphere_001.update()
me_sphere_002 = bpy.data.meshes.new('Sphere.002')
me_sphere_002.from_pydata([(-0.1051, 0.3205, 0.3411), (-0.05199, 0.4533, 0.0), (0.02367, 0.1502, 0.4456), (0.1415, 0.2776, 0.3411), (0.2389, 0.3627, 0.1846), (0.2845, 0.3926, 0.0), (0.1285, 0.08673, 0.4456), (0.3343, 0.1603, 0.3411), (0.4571, 0.2094, 0.1846), (0.4948, 0.2266, 0.0), (0.1719, -4.676e-09, 0.4456), (0.4014, -1.419e-08, 0.3411), (0.5278, 4.838e-09, 0.1846), (0.5713, -1.419e-08, 0.0), (0.1285, -0.08673, 0.4456), (0.3343, -0.1603, 0.3411), (0.4571, -0.2094, 0.1846), (0.4948, -0.2266, 0.0), (0.02367, -0.1502, 0.4456), (0.1415, -0.2776, 0.3411), (0.2389, -0.3627, 0.1846), (0.2845, -0.3926, 0.0), (-0.1056, -0.1735, 0.4456), (-0.1051, -0.3205, 0.3411), (-0.0789, -0.4188, 0.1846), (-0.05199, -0.4533, 0.0), (-0.2154, -0.1502, 0.4456), (-0.2947, -0.2776, 0.3411), (-0.328, -0.3627, 0.1846), (-0.3404, -0.3926, 0.0), (-0.09244, 4.838e-09, 0.4823), (-0.2812, -0.08673, 0.4456), (-0.394, -0.1603, 0.3411), (-0.4568, -0.2094, 0.1846), (-0.4788, -0.2266, 0.0), (-0.2989, 4.838e-09, 0.4456), (-0.4257, 7.143e-08, 0.3411), (-0.4981, 4.838e-09, 0.1846), (-0.5236, 4.289e-08, 0.0), (-0.2812, 0.08673, 0.4456), (-0.394, 0.1603, 0.3411), (-0.4568, 0.2094, 0.1846), (-0.4788, 0.2266, 0.0), (-0.2154, 0.1502, 0.4456), (-0.2947, 0.2776, 0.3411), (-0.328, 0.3627, 0.1846), (-0.3404, 0.3926, 0.0), (-0.1056, 0.1735, 0.4456), (-0.0789, 0.4188, 0.1846)], [], [(48, 0, 3, 4), (47, 30, 2), (1, 48, 4, 5), (0, 47, 2, 3), (5, 4, 8, 9), (3, 2, 6, 7), (4, 3, 7, 8), (2, 30, 6), (9, 8, 12, 13), (7, 6, 10, 11), (8, 7, 11, 12), (6, 30, 10), (12, 11, 15, 16), (10, 30, 14), (13, 12, 16, 17), (11, 10, 14, 15), (16, 15, 19, 20), (14, 30, 18), (17, 16, 20, 21), (15, 14, 18, 19), (21, 20, 24, 25), (19, 18, 22, 23), (20, 19, 23, 24), (18, 30, 22), (23, 22, 26, 27), (24, 23, 27, 28), (22, 30, 26), (25, 24, 28, 29), (28, 27, 32, 33), (26, 30, 31), (29, 28, 33, 34), (27, 26, 31, 32), (31, 30, 35), (34, 33, 37, 38), (32, 31, 35, 36), (33, 32, 36, 37), (38, 37, 41, 42), (36, 35, 39, 40), (37, 36, 40, 41), (35, 30, 39), (41, 40, 44, 45), (39, 30, 43), (42, 41, 45, 46), (40, 39, 43, 44), (45, 44, 0, 48), (43, 30, 47), (46, 45, 48, 1), (44, 43, 47, 0), (1, 5, 9, 13, 17, 21, 25, 29, 34, 38, 42, 46)])
me_sphere_002.polygons.foreach_set('use_smooth', [True] * 49)
_uv = me_sphere_002.uv_layers.new(name='UVMap')
_uv.uv.foreach_set('vector', [0.75, 0.625, 0.75, 0.75, 0.6667, 0.75, 0.6667, 0.625, 0.75, 0.875, 0.7083, 1.0, 0.6667, 0.875, 0.75, 0.5, 0.75, 0.625, 0.6667, 0.625, 0.6667, 0.5, 0.75, 0.75, 0.75, 0.875, 0.6667, 0.875, 0.6667, 0.75, 0.6667, 0.5, 0.6667, 0.625, 0.5833, 0.625, 0.5833, 0.5, 0.6667, 0.75, 0.6667, 0.875, 0.5833, 0.875, 0.5833, 0.75, 0.6667, 0.625, 0.6667, 0.75, 0.5833, 0.75, 0.5833, 0.625, 0.6667, 0.875, 0.625, 1.0, 0.5833, 0.875, 0.5833, 0.5, 0.5833, 0.625, 0.5, 0.625, 0.5, 0.5, 0.5833, 0.75, 0.5833, 0.875, 0.5, 0.875, 0.5, 0.75, 0.5833, 0.625, 0.5833, 0.75, 0.5, 0.75, 0.5, 0.625, 0.5833, 0.875, 0.5417, 1.0, 0.5, 0.875, 0.5, 0.625, 0.5, 0.75, 0.4167, 0.75, 0.4167, 0.625, 0.5, 0.875, 0.4583, 1.0, 0.4167, 0.875, 0.5, 0.5, 0.5, 0.625, 0.4167, 0.625, 0.4167, 0.5, 0.5, 0.75, 0.5, 0.875, 0.4167, 0.875, 0.4167, 0.75, 0.4167, 0.625, 0.4167, 0.75, 0.3333, 0.75, 0.3333, 0.625, 0.4167, 0.875, 0.375, 1.0, 0.3333, 0.875, 0.4167, 0.5, 0.4167, 0.625, 0.3333, 0.625, 0.3333, 0.5, 0.4167, 0.75, 0.4167, 0.875, 0.3333, 0.875, 0.3333, 0.75, 0.3333, 0.5, 0.3333, 0.625, 0.25, 0.625, 0.25, 0.5, 0.3333, 0.75, 0.3333, 0.875, 0.25, 0.875, 0.25, 0.75, 0.3333, 0.625, 0.3333, 0.75, 0.25, 0.75, 0.25, 0.625, 0.3333, 0.875, 0.2917, 1.0, 0.25, 0.875, 0.25, 0.75, 0.25, 0.875, 0.1667, 0.875, 0.1667, 0.75, 0.25, 0.625, 0.25, 0.75, 0.1667, 0.75, 0.1667, 0.625, 0.25, 0.875, 0.2083, 1.0, 0.1667, 0.875, 0.25, 0.5, 0.25, 0.625, 0.1667, 0.625, 0.1667, 0.5, 0.1667, 0.625, 0.1667, 0.75, 0.08333, 0.75, 0.08333, 0.625, 0.1667, 0.875, 0.125, 1.0, 0.08333, 0.875, 0.1667, 0.5, 0.1667, 0.625, 0.08333, 0.625, 0.08333, 0.5, 0.1667, 0.75, 0.1667, 0.875, 0.08333, 0.875, 0.08333, 0.75, 0.08333, 0.875, 0.04167, 1.0, 0.0, 0.875, 0.08333, 0.5, 0.08333, 0.625, 0.0, 0.625, 0.0, 0.5, 0.08333, 0.75, 0.08333, 0.875, 0.0, 0.875, 0.0, 0.75, 0.08333, 0.625, 0.08333, 0.75, 0.0, 0.75, 0.0, 0.625, 1.0, 0.5, 1.0, 0.625, 0.9167, 0.625, 0.9167, 0.5, 1.0, 0.75, 1.0, 0.875, 0.9167, 0.875, 0.9167, 0.75, 1.0, 0.625, 1.0, 0.75, 0.9167, 0.75, 0.9167, 0.625, 1.0, 0.875, 0.9583, 1.0, 0.9167, 0.875, 0.9167, 0.625, 0.9167, 0.75, 0.8333, 0.75, 0.8333, 0.625, 0.9167, 0.875, 0.875, 1.0, 0.8333, 0.875, 0.9167, 0.5, 0.9167, 0.625, 0.8333, 0.625, 0.8333, 0.5, 0.9167, 0.75, 0.9167, 0.875, 0.8333, 0.875, 0.8333, 0.75, 0.8333, 0.625, 0.8333, 0.75, 0.75, 0.75, 0.75, 0.625, 0.8333, 0.875, 0.7917, 1.0, 0.75, 0.875, 0.8333, 0.5, 0.8333, 0.625, 0.75, 0.625, 0.75, 0.5, 0.8333, 0.75, 0.8333, 0.875, 0.75, 0.875, 0.75, 0.75, 0.75, 0.5, 0.6667, 0.5, 0.5833, 0.5, 0.5, 0.5, 0.4167, 0.5, 0.3333, 0.5, 0.25, 0.5, 0.1667, 0.5, 0.08333, 0.5, 1.0, 0.5, 0.9167, 0.5, 0.8333, 0.5])
me_sphere_002.update()
me_sphere_003 = bpy.data.meshes.new('Sphere.003')
me_sphere_003.from_pydata([(0.09293, 0.2553, 0.656), (0.1717, 0.4718, 0.502), (0.2243, 0.6164, 0.2717), (0.2428, 0.6672, 0.0), (0.2243, 0.6164, -0.2717), (0.1717, 0.4718, -0.502), (0.09293, 0.2553, -0.656), (0.1746, 0.2081, 0.656), (0.3227, 0.3846, 0.502), (0.4216, 0.5025, 0.2717), (0.4564, 0.5439, 0.0), (0.4216, 0.5025, -0.2717), (0.3227, 0.3846, -0.502), (0.1746, 0.2081, -0.656), (0.2353, 0.1359, 0.656), (0.4348, 0.251, 0.502), (0.5681, 0.328, 0.2717), (0.6149, 0.355, 0.0), (0.5681, 0.328, -0.2717), (0.4348, 0.251, -0.502), (0.2353, 0.1359, -0.656), (0.2676, 0.04718, 0.656), (0.4944, 0.08718, 0.502), (0.646, 0.1139, 0.2717), (0.6992, 0.1233, 0.0), (0.646, 0.1139, -0.2717), (0.4944, 0.08718, -0.502), (0.2676, 0.04718, -0.656), (0.2676, -0.04718, 0.656), (0.4944, -0.08718, 0.502), (0.646, -0.1139, 0.2717), (0.6992, -0.1233, 0.0), (0.646, -0.1139, -0.2717), (0.4944, -0.08718, -0.502), (0.2676, -0.04718, -0.656), (0.2353, -0.1359, 0.656), (0.4348, -0.251, 0.502), (0.5681, -0.328, 0.2717), (0.6149, -0.355, 0.0), (0.5681, -0.328, -0.2717), (0.4348, -0.251, -0.502), (0.2353, -0.1359, -0.656), (0.1746, -0.2081, 0.656), (0.3227, -0.3846, 0.502), (0.4216, -0.5025, 0.2717), (0.4564, -0.5439, 0.0), (0.4216, -0.5025, -0.2717), (0.3227, -0.3846, -0.502), (0.1746, -0.2081, -0.656), (0.09293, -0.2553, 0.656), (0.1717, -0.4718, 0.502), (0.2243, -0.6164, 0.2717), (0.2428, -0.6672, 0.0), (0.2243, -0.6164, -0.2717), (0.1717, -0.4718, -0.502), (0.09293, -0.2553, -0.656), (2.235e-08, -0.2717, 0.656), (8.941e-08, -0.502, 0.502), (2.98e-08, -0.656, 0.2717), (1.341e-07, -0.71, 0.0), (2.98e-08, -0.656, -0.2717), (8.941e-08, -0.502, -0.502), (2.235e-08, -0.2717, -0.656), (-0.09293, -0.2553, 0.656), (-0.1717, -0.4718, 0.502), (-0.2243, -0.6164, 0.2717), (-0.2428, -0.6672, 0.0), (-0.2243, -0.6164, -0.2717), (-0.1717, -0.4718, -0.502), (-0.09293, -0.2553, -0.656), (-0.1746, -0.2081, 0.656), (-0.3227, -0.3846, 0.502), (-0.4216, -0.5025, 0.2717), (-0.4564, -0.5439, 0.0), (-0.4216, -0.5025, -0.2717), (-0.3227, -0.3846, -0.502), (-0.1746, -0.2081, -0.656), (-0.2353, -0.1359, 0.656), (-0.4348, -0.251, 0.502), (-0.5681, -0.328, 0.2717), (-0.6149, -0.355, 0.0), (-0.5681, -0.328, -0.2717), (-0.4348, -0.251, -0.502), (-0.2353, -0.1359, -0.656), (0.0, 0.0, 0.71), (-0.2676, -0.04718, 0.656), (-0.4944, -0.08718, 0.502), (-0.646, -0.1139, 0.2717), (-0.6992, -0.1233, 0.0), (-0.646, -0.1139, -0.2717), (-0.4944, -0.08718, -0.502), (-0.2676, -0.04718, -0.656), (0.0, 0.0, -0.71), (-0.2676, 0.04718, 0.656), (-0.4944, 0.08718, 0.502), (-0.646, 0.1139, 0.2717), (-0.6992, 0.1233, 0.0), (-0.646, 0.1139, -0.2717), (-0.4944, 0.08718, -0.502), (-0.2676, 0.04718, -0.656), (-0.2353, 0.1359, 0.656), (-0.4348, 0.251, 0.502), (-0.5681, 0.328, 0.2717), (-0.6149, 0.355, 0.0), (-0.5681, 0.328, -0.2717), (-0.4348, 0.251, -0.502), (-0.2353, 0.1359, -0.656), (-0.1746, 0.2081, 0.656), (-0.3227, 0.3846, 0.502), (-0.4216, 0.5025, 0.2717), (-0.4564, 0.5439, 0.0), (-0.4216, 0.5025, -0.2717), (-0.3227, 0.3846, -0.502), (-0.1746, 0.2081, -0.656), (-0.09293, 0.2553, 0.656), (-0.1717, 0.4718, 0.502), (-0.2243, 0.6164, 0.2717), (-0.2428, 0.6672, 0.0), (-0.2243, 0.6164, -0.2717), (-0.1717, 0.4718, -0.502), (-0.09293, 0.2553, -0.656), (-7.451e-08, 0.2717, 0.656), (-1.639e-07, 0.502, 0.502), (-1.49e-07, 0.656, 0.2717), (-2.384e-07, 0.71, 0.0), (-1.49e-07, 0.656, -0.2717), (-1.639e-07, 0.502, -0.502), (-7.451e-08, 0.2717, -0.656)], [], [(127, 126, 5, 6), (125, 124, 3, 4), (123, 122, 1, 2), (121, 84, 0), (92, 127, 6), (126, 125, 4, 5), (124, 123, 2, 3), (122, 121, 0, 1), (0, 84, 7), (92, 6, 13), (5, 4, 11, 12), (3, 2, 9, 10), (1, 0, 7, 8), (6, 5, 12, 13), (4, 3, 10, 11), (2, 1, 8, 9), (12, 11, 18, 19), (10, 9, 16, 17), (8, 7, 14, 15), (13, 12, 19, 20), (11, 10, 17, 18), (9, 8, 15, 16), (7, 84, 14), (92, 13, 20), (20, 19, 26, 27), (18, 17, 24, 25), (16, 15, 22, 23), (14, 84, 21), (92, 20, 27), (19, 18, 25, 26), (17, 16, 23, 24), (15, 14, 21, 22), (25, 24, 31, 32), (23, 22, 29, 30), (21, 84, 28), (92, 27, 34), (26, 25, 32, 33), (24, 23, 30, 31), (22, 21, 28, 29), (27, 26, 33, 34), (92, 34, 41), (33, 32, 39, 40), (31, 30, 37, 38), (29, 28, 35, 36), (34, 33, 40, 41), (32, 31, 38, 39), (30, 29, 36, 37), (28, 84, 35), (38, 37, 44, 45), (36, 35, 42, 43), (41, 40, 47, 48), (39, 38, 45, 46), (37, 36, 43, 44), (35, 84, 42), (92, 41, 48), (40, 39, 46, 47), (48, 47, 54, 55), (46, 45, 52, 53), (44, 43, 50, 51), (42, 84, 49), (92, 48, 55), (47, 46, 53, 54), (45, 44, 51, 52), (43, 42, 49, 50), (51, 50, 57, 58), (49, 84, 56), (92, 55, 62), (54, 53, 60, 61), (52, 51, 58, 59), (50, 49, 56, 57), (55, 54, 61, 62), (53, 52, 59, 60), (92, 62, 69), (61, 60, 67, 68), (59, 58, 65, 66), (57, 56, 63, 64), (62, 61, 68, 69), (60, 59, 66, 67), (58, 57, 64, 65), (56, 84, 63), (64, 63, 70, 71), (69, 68, 75, 76), (67, 66, 73, 74), (65, 64, 71, 72), (63, 84, 70), (92, 69, 76), (68, 67, 74, 75), (66, 65, 72, 73), (76, 75, 82, 83), (74, 73, 80, 81), (72, 71, 78, 79), (70, 84, 77), (92, 76, 83), (75, 74, 81, 82), (73, 72, 79, 80), (71, 70, 77, 78), (77, 84, 85), (92, 83, 91), (82, 81, 89, 90), (80, 79, 87, 88), (78, 77, 85, 86), (83, 82, 90, 91), (81, 80, 88, 89), (79, 78, 86, 87), (90, 89, 97, 98), (88, 87, 95, 96), (86, 85, 93, 94), (91, 90, 98, 99), (89, 88, 96, 97), (87, 86, 94, 95), (85, 84, 93), (92, 91, 99), (99, 98, 105, 106), (97, 96, 103, 104), (95, 94, 101, 102), (93, 84, 100), (92, 99, 106), (98, 97, 104, 105), (96, 95, 102, 103), (94, 93, 100, 101), (104, 103, 110, 111), (102, 101, 108, 109), (100, 84, 107), (92, 106, 113), (105, 104, 111, 112), (103, 102, 109, 110), (101, 100, 107, 108), (106, 105, 112, 113), (92, 113, 120), (112, 111, 118, 119), (110, 109, 116, 117), (108, 107, 114, 115), (113, 112, 119, 120), (111, 110, 117, 118), (109, 108, 115, 116), (107, 84, 114), (117, 116, 123, 124), (115, 114, 121, 122), (120, 119, 126, 127), (118, 117, 124, 125), (116, 115, 122, 123), (114, 84, 121), (92, 120, 127), (119, 118, 125, 126)])
me_sphere_003.polygons.foreach_set('use_smooth', [True] * 144)
_uv = me_sphere_003.uv_layers.new(name='UVMap')
_uv.uv.foreach_set('vector', [0.7222, 0.125, 0.7222, 0.25, 0.6667, 0.25, 0.6667, 0.125, 0.7222, 0.375, 0.7222, 0.5, 0.6667, 0.5, 0.6667, 0.375, 0.7222, 0.625, 0.7222, 0.75, 0.6667, 0.75, 0.6667, 0.625, 0.7222, 0.875, 0.6944, 1.0, 0.6667, 0.875, 0.6944, 0.0, 0.7222, 0.125, 0.6667, 0.125, 0.7222, 0.25, 0.7222, 0.375, 0.6667, 0.375, 0.6667, 0.25, 0.7222, 0.5, 0.7222, 0.625, 0.6667, 0.625, 0.6667, 0.5, 0.7222, 0.75, 0.7222, 0.875, 0.6667, 0.875, 0.6667, 0.75, 0.6667, 0.875, 0.6389, 1.0, 0.6111, 0.875, 0.6389, 0.0, 0.6667, 0.125, 0.6111, 0.125, 0.6667, 0.25, 0.6667, 0.375, 0.6111, 0.375, 0.6111, 0.25, 0.6667, 0.5, 0.6667, 0.625, 0.6111, 0.625, 0.6111, 0.5, 0.6667, 0.75, 0.6667, 0.875, 0.6111, 0.875, 0.6111, 0.75, 0.6667, 0.125, 0.6667, 0.25, 0.6111, 0.25, 0.6111, 0.125, 0.6667, 0.375, 0.6667, 0.5, 0.6111, 0.5, 0.6111, 0.375, 0.6667, 0.625, 0.6667, 0.75, 0.6111, 0.75, 0.6111, 0.625, 0.6111, 0.25, 0.6111, 0.375, 0.5556, 0.375, 0.5556, 0.25, 0.6111, 0.5, 0.6111, 0.625, 0.5556, 0.625, 0.5556, 0.5, 0.6111, 0.75, 0.6111, 0.875, 0.5556, 0.875, 0.5556, 0.75, 0.6111, 0.125, 0.6111, 0.25, 0.5556, 0.25, 0.5556, 0.125, 0.6111, 0.375, 0.6111, 0.5, 0.5556, 0.5, 0.5556, 0.375, 0.6111, 0.625, 0.6111, 0.75, 0.5556, 0.75, 0.5556, 0.625, 0.6111, 0.875, 0.5833, 1.0, 0.5556, 0.875, 0.5833, 0.0, 0.6111, 0.125, 0.5556, 0.125, 0.5556, 0.125, 0.5556, 0.25, 0.5, 0.25, 0.5, 0.125, 0.5556, 0.375, 0.5556, 0.5, 0.5, 0.5, 0.5, 0.375, 0.5556, 0.625, 0.5556, 0.75, 0.5, 0.75, 0.5, 0.625, 0.5556, 0.875, 0.5278, 1.0, 0.5, 0.875, 0.5278, 0.0, 0.5556, 0.125, 0.5, 0.125, 0.5556, 0.25, 0.5556, 0.375, 0.5, 0.375, 0.5, 0.25, 0.5556, 0.5, 0.5556, 0.625, 0.5, 0.625, 0.5, 0.5, 0.5556, 0.75, 0.5556, 0.875, 0.5, 0.875, 0.5, 0.75, 0.5, 0.375, 0.5, 0.5, 0.4444, 0.5, 0.4444, 0.375, 0.5, 0.625, 0.5, 0.75, 0.4444, 0.75, 0.4444, 0.625, 0.5, 0.875, 0.4722, 1.0, 0.4444, 0.875, 0.4722, 0.0, 0.5, 0.125, 0.4444, 0.125, 0.5, 0.25, 0.5, 0.375, 0.4444, 0.375, 0.4444, 0.25, 0.5, 0.5, 0.5, 0.625, 0.4444, 0.625, 0.4444, 0.5, 0.5, 0.75, 0.5, 0.875, 0.4444, 0.875, 0.4444, 0.75, 0.5, 0.125, 0.5, 0.25, 0.4444, 0.25, 0.4444, 0.125, 0.4167, 0.0, 0.4444, 0.125, 0.3889, 0.125, 0.4444, 0.25, 0.4444, 0.375, 0.3889, 0.375, 0.3889, 0.25, 0.4444, 0.5, 0.4444, 0.625, 0.3889, 0.625, 0.3889, 0.5, 0.4444, 0.75, 0.4444, 0.875, 0.3889, 0.875, 0.3889, 0.75, 0.4444, 0.125, 0.4444, 0.25, 0.3889, 0.25, 0.3889, 0.125, 0.4444, 0.375, 0.4444, 0.5, 0.3889, 0.5, 0.3889, 0.375, 0.4444, 0.625, 0.4444, 0.75, 0.3889, 0.75, 0.3889, 0.625, 0.4444, 0.875, 0.4167, 1.0, 0.3889, 0.875, 0.3889, 0.5, 0.3889, 0.625, 0.3333, 0.625, 0.3333, 0.5, 0.3889, 0.75, 0.3889, 0.875, 0.3333, 0.875, 0.3333, 0.75, 0.3889, 0.125, 0.3889, 0.25, 0.3333, 0.25, 0.3333, 0.125, 0.3889, 0.375, 0.3889, 0.5, 0.3333, 0.5, 0.3333, 0.375, 0.3889, 0.625, 0.3889, 0.75, 0.3333, 0.75, 0.3333, 0.625, 0.3889, 0.875, 0.3611, 1.0, 0.3333, 0.875, 0.3611, 0.0, 0.3889, 0.125, 0.3333, 0.125, 0.3889, 0.25, 0.3889, 0.375, 0.3333, 0.375, 0.3333, 0.25, 0.3333, 0.125, 0.3333, 0.25, 0.2778, 0.25, 0.2778, 0.125, 0.3333, 0.375, 0.3333, 0.5, 0.2778, 0.5, 0.2778, 0.375, 0.3333, 0.625, 0.3333, 0.75, 0.2778, 0.75, 0.2778, 0.625, 0.3333, 0.875, 0.3056, 1.0, 0.2778, 0.875, 0.3056, 0.0, 0.3333, 0.125, 0.2778, 0.125, 0.3333, 0.25, 0.3333, 0.375, 0.2778, 0.375, 0.2778, 0.25, 0.3333, 0.5, 0.3333, 0.625, 0.2778, 0.625, 0.2778, 0.5, 0.3333, 0.75, 0.3333, 0.875, 0.2778, 0.875, 0.2778, 0.75, 0.2778, 0.625, 0.2778, 0.75, 0.2222, 0.75, 0.2222, 0.625, 0.2778, 0.875, 0.25, 1.0, 0.2222, 0.875, 0.25, 0.0, 0.2778, 0.125, 0.2222, 0.125, 0.2778, 0.25, 0.2778, 0.375, 0.2222, 0.375, 0.2222, 0.25, 0.2778, 0.5, 0.2778, 0.625, 0.2222, 0.625, 0.2222, 0.5, 0.2778, 0.75, 0.2778, 0.875, 0.2222, 0.875, 0.2222, 0.75, 0.2778, 0.125, 0.2778, 0.25, 0.2222, 0.25, 0.2222, 0.125, 0.2778, 0.375, 0.2778, 0.5, 0.2222, 0.5, 0.2222, 0.375, 0.1944, 0.0, 0.2222, 0.125, 0.1667, 0.125, 0.2222, 0.25, 0.2222, 0.375, 0.1667, 0.375, 0.1667, 0.25, 0.2222, 0.5, 0.2222, 0.625, 0.1667, 0.625, 0.1667, 0.5, 0.2222, 0.75, 0.2222, 0.875, 0.1667, 0.875, 0.1667, 0.75, 0.2222, 0.125, 0.2222, 0.25, 0.1667, 0.25, 0.1667, 0.125, 0.2222, 0.375, 0.2222, 0.5, 0.1667, 0.5, 0.1667, 0.375, 0.2222, 0.625, 0.2222, 0.75, 0.1667, 0.75, 0.1667, 0.625, 0.2222, 0.875, 0.1944, 1.0, 0.1667, 0.875, 0.1667, 0.75, 0.1667, 0.875, 0.1111, 0.875, 0.1111, 0.75, 0.1667, 0.125, 0.1667, 0.25, 0.1111, 0.25, 0.1111, 0.125, 0.1667, 0.375, 0.1667, 0.5, 0.1111, 0.5, 0.1111, 0.375, 0.1667, 0.625, 0.1667, 0.75, 0.1111, 0.75, 0.1111, 0.625, 0.1667, 0.875, 0.1389, 1.0, 0.1111, 0.875, 0.1389, 0.0, 0.1667, 0.125, 0.1111, 0.125, 0.1667, 0.25, 0.1667, 0.375, 0.1111, 0.375, 0.1111, 0.25, 0.1667, 0.5, 0.1667, 0.625, 0.1111, 0.625, 0.1111, 0.5, 0.1111, 0.125, 0.1111, 0.25, 0.05556, 0.25, 0.05556, 0.125, 0.1111, 0.375, 0.1111, 0.5, 0.05556, 0.5, 0.05556, 0.375, 0.1111, 0.625, 0.1111, 0.75, 0.05556, 0.75, 0.05556, 0.625, 0.1111, 0.875, 0.08333, 1.0, 0.05556, 0.875, 0.08333, 0.0, 0.1111, 0.125, 0.05556, 0.125, 0.1111, 0.25, 0.1111, 0.375, 0.05556, 0.375, 0.05556, 0.25, 0.1111, 0.5, 0.1111, 0.625, 0.05556, 0.625, 0.05556, 0.5, 0.1111, 0.75, 0.1111, 0.875, 0.05556, 0.875, 0.05556, 0.75, 0.05556, 0.875, 0.02778, 1.0, 0.0, 0.875, 0.02778, 0.0, 0.05556, 0.125, 0.0, 0.125, 0.05556, 0.25, 0.05556, 0.375, 0.0, 0.375, 2.98e-08, 0.25, 0.05556, 0.5, 0.05556, 0.625, 0.0, 0.625, 2.98e-08, 0.5, 0.05556, 0.75, 0.05556, 0.875, 0.0, 0.875, 2.98e-08, 0.75, 0.05556, 0.125, 0.05556, 0.25, 2.98e-08, 0.25, 0.0, 0.125, 0.05556, 0.375, 0.05556, 0.5, 2.98e-08, 0.5, 0.0, 0.375, 0.05556, 0.625, 0.05556, 0.75, 2.98e-08, 0.75, 0.0, 0.625, 1.0, 0.25, 1.0, 0.375, 0.9444, 0.375, 0.9444, 0.25, 1.0, 0.5, 1.0, 0.625, 0.9444, 0.625, 0.9444, 0.5, 1.0, 0.75, 1.0, 0.875, 0.9444, 0.875, 0.9444, 0.75, 1.0, 0.125, 1.0, 0.25, 0.9444, 0.25, 0.9444, 0.125, 1.0, 0.375, 1.0, 0.5, 0.9444, 0.5, 0.9444, 0.375, 1.0, 0.625, 1.0, 0.75, 0.9444, 0.75, 0.9444, 0.625, 1.0, 0.875, 0.9722, 1.0, 0.9444, 0.875, 0.9722, 0.0, 1.0, 0.125, 0.9444, 0.125, 0.9444, 0.125, 0.9444, 0.25, 0.8889, 0.25, 0.8889, 0.125, 0.9444, 0.375, 0.9444, 0.5, 0.8889, 0.5, 0.8889, 0.375, 0.9444, 0.625, 0.9444, 0.75, 0.8889, 0.75, 0.8889, 0.625, 0.9444, 0.875, 0.9167, 1.0, 0.8889, 0.875, 0.9167, 0.0, 0.9444, 0.125, 0.8889, 0.125, 0.9444, 0.25, 0.9444, 0.375, 0.8889, 0.375, 0.8889, 0.25, 0.9444, 0.5, 0.9444, 0.625, 0.8889, 0.625, 0.8889, 0.5, 0.9444, 0.75, 0.9444, 0.875, 0.8889, 0.875, 0.8889, 0.75, 0.8889, 0.375, 0.8889, 0.5, 0.8333, 0.5, 0.8333, 0.375, 0.8889, 0.625, 0.8889, 0.75, 0.8333, 0.75, 0.8333, 0.625, 0.8889, 0.875, 0.8611, 1.0, 0.8333, 0.875, 0.8611, 0.0, 0.8889, 0.125, 0.8333, 0.125, 0.8889, 0.25, 0.8889, 0.375, 0.8333, 0.375, 0.8333, 0.25, 0.8889, 0.5, 0.8889, 0.625, 0.8333, 0.625, 0.8333, 0.5, 0.8889, 0.75, 0.8889, 0.875, 0.8333, 0.875, 0.8333, 0.75, 0.8889, 0.125, 0.8889, 0.25, 0.8333, 0.25, 0.8333, 0.125, 0.8056, 0.0, 0.8333, 0.125, 0.7778, 0.125, 0.8333, 0.25, 0.8333, 0.375, 0.7778, 0.375, 0.7778, 0.25, 0.8333, 0.5, 0.8333, 0.625, 0.7778, 0.625, 0.7778, 0.5, 0.8333, 0.75, 0.8333, 0.875, 0.7778, 0.875, 0.7778, 0.75, 0.8333, 0.125, 0.8333, 0.25, 0.7778, 0.25, 0.7778, 0.125, 0.8333, 0.375, 0.8333, 0.5, 0.7778, 0.5, 0.7778, 0.375, 0.8333, 0.625, 0.8333, 0.75, 0.7778, 0.75, 0.7778, 0.625, 0.8333, 0.875, 0.8056, 1.0, 0.7778, 0.875, 0.7778, 0.5, 0.7778, 0.625, 0.7222, 0.625, 0.7222, 0.5, 0.7778, 0.75, 0.7778, 0.875, 0.7222, 0.875, 0.7222, 0.75, 0.7778, 0.125, 0.7778, 0.25, 0.7222, 0.25, 0.7222, 0.125, 0.7778, 0.375, 0.7778, 0.5, 0.7222, 0.5, 0.7222, 0.375, 0.7778, 0.625, 0.7778, 0.75, 0.7222, 0.75, 0.7222, 0.625, 0.7778, 0.875, 0.75, 1.0, 0.7222, 0.875, 0.75, 0.0, 0.7778, 0.125, 0.7222, 0.125, 0.7778, 0.25, 0.7778, 0.375, 0.7222, 0.375, 0.7222, 0.25])
me_sphere_003.update()
me_sphere_004 = bpy.data.meshes.new('Sphere.004')
me_sphere_004.from_pydata([(0.09293, 0.2553, 0.656), (0.1717, 0.4718, 0.502), (0.2243, 0.6164, 0.2717), (0.2428, 0.6672, 0.0), (0.2243, 0.6164, -0.2717), (0.1717, 0.4718, -0.502), (0.09293, 0.2553, -0.656), (0.1746, 0.2081, 0.656), (0.3227, 0.3846, 0.502), (0.4216, 0.5025, 0.2717), (0.4564, 0.5439, 0.0), (0.4216, 0.5025, -0.2717), (0.3227, 0.3846, -0.502), (0.1746, 0.2081, -0.656), (0.2353, 0.1359, 0.656), (0.4348, 0.251, 0.502), (0.5681, 0.328, 0.2717), (0.6149, 0.355, 0.0), (0.5681, 0.328, -0.2717), (0.4348, 0.251, -0.502), (0.2353, 0.1359, -0.656), (0.2676, 0.04718, 0.656), (0.4944, 0.08718, 0.502), (0.646, 0.1139, 0.2717), (0.6992, 0.1233, 0.0), (0.646, 0.1139, -0.2717), (0.4944, 0.08718, -0.502), (0.2676, 0.04718, -0.656), (0.2676, -0.04718, 0.656), (0.4944, -0.08718, 0.502), (0.646, -0.1139, 0.2717), (0.6992, -0.1233, 0.0), (0.646, -0.1139, -0.2717), (0.4944, -0.08718, -0.502), (0.2676, -0.04718, -0.656), (0.2353, -0.1359, 0.656), (0.4348, -0.251, 0.502), (0.5681, -0.328, 0.2717), (0.6149, -0.355, 0.0), (0.5681, -0.328, -0.2717), (0.4348, -0.251, -0.502), (0.2353, -0.1359, -0.656), (0.1746, -0.2081, 0.656), (0.3227, -0.3846, 0.502), (0.4216, -0.5025, 0.2717), (0.4564, -0.5439, 0.0), (0.4216, -0.5025, -0.2717), (0.3227, -0.3846, -0.502), (0.1746, -0.2081, -0.656), (0.09293, -0.2553, 0.656), (0.1717, -0.4718, 0.502), (0.2243, -0.6164, 0.2717), (0.2428, -0.6672, 0.0), (0.2243, -0.6164, -0.2717), (0.1717, -0.4718, -0.502), (0.09293, -0.2553, -0.656), (2.235e-08, -0.2717, 0.656), (8.941e-08, -0.502, 0.502), (2.98e-08, -0.656, 0.2717), (1.341e-07, -0.71, 0.0), (2.98e-08, -0.656, -0.2717), (8.941e-08, -0.502, -0.502), (2.235e-08, -0.2717, -0.656), (-0.09293, -0.2553, 0.656), (-0.1717, -0.4718, 0.502), (-0.2243, -0.6164, 0.2717), (-0.2428, -0.6672, 0.0), (-0.2243, -0.6164, -0.2717), (-0.1717, -0.4718, -0.502), (-0.09293, -0.2553, -0.656), (-0.1746, -0.2081, 0.656), (-0.3227, -0.3846, 0.502), (-0.4216, -0.5025, 0.2717), (-0.4564, -0.5439, 0.0), (-0.4216, -0.5025, -0.2717), (-0.3227, -0.3846, -0.502), (-0.1746, -0.2081, -0.656), (-0.2353, -0.1359, 0.656), (-0.4348, -0.251, 0.502), (-0.5681, -0.328, 0.2717), (-0.6149, -0.355, 0.0), (-0.5681, -0.328, -0.2717), (-0.4348, -0.251, -0.502), (-0.2353, -0.1359, -0.656), (0.0, 0.0, 0.71), (-0.2676, -0.04718, 0.656), (-0.4944, -0.08718, 0.502), (-0.646, -0.1139, 0.2717), (-0.6992, -0.1233, 0.0), (-0.646, -0.1139, -0.2717), (-0.4944, -0.08718, -0.502), (-0.2676, -0.04718, -0.656), (0.0, 0.0, -0.71), (-0.2676, 0.04718, 0.656), (-0.4944, 0.08718, 0.502), (-0.646, 0.1139, 0.2717), (-0.6992, 0.1233, 0.0), (-0.646, 0.1139, -0.2717), (-0.4944, 0.08718, -0.502), (-0.2676, 0.04718, -0.656), (-0.2353, 0.1359, 0.656), (-0.4348, 0.251, 0.502), (-0.5681, 0.328, 0.2717), (-0.6149, 0.355, 0.0), (-0.5681, 0.328, -0.2717), (-0.4348, 0.251, -0.502), (-0.2353, 0.1359, -0.656), (-0.1746, 0.2081, 0.656), (-0.3227, 0.3846, 0.502), (-0.4216, 0.5025, 0.2717), (-0.4564, 0.5439, 0.0), (-0.4216, 0.5025, -0.2717), (-0.3227, 0.3846, -0.502), (-0.1746, 0.2081, -0.656), (-0.09293, 0.2553, 0.656), (-0.1717, 0.4718, 0.502), (-0.2243, 0.6164, 0.2717), (-0.2428, 0.6672, 0.0), (-0.2243, 0.6164, -0.2717), (-0.1717, 0.4718, -0.502), (-0.09293, 0.2553, -0.656), (-7.451e-08, 0.2717, 0.656), (-1.639e-07, 0.502, 0.502), (-1.49e-07, 0.656, 0.2717), (-2.384e-07, 0.71, 0.0), (-1.49e-07, 0.656, -0.2717), (-1.639e-07, 0.502, -0.502), (-7.451e-08, 0.2717, -0.656)], [], [(127, 126, 5, 6), (125, 124, 3, 4), (123, 122, 1, 2), (121, 84, 0), (92, 127, 6), (126, 125, 4, 5), (124, 123, 2, 3), (122, 121, 0, 1), (0, 84, 7), (92, 6, 13), (5, 4, 11, 12), (3, 2, 9, 10), (1, 0, 7, 8), (6, 5, 12, 13), (4, 3, 10, 11), (2, 1, 8, 9), (12, 11, 18, 19), (10, 9, 16, 17), (8, 7, 14, 15), (13, 12, 19, 20), (11, 10, 17, 18), (9, 8, 15, 16), (7, 84, 14), (92, 13, 20), (20, 19, 26, 27), (18, 17, 24, 25), (16, 15, 22, 23), (14, 84, 21), (92, 20, 27), (19, 18, 25, 26), (17, 16, 23, 24), (15, 14, 21, 22), (25, 24, 31, 32), (23, 22, 29, 30), (21, 84, 28), (92, 27, 34), (26, 25, 32, 33), (24, 23, 30, 31), (22, 21, 28, 29), (27, 26, 33, 34), (92, 34, 41), (33, 32, 39, 40), (31, 30, 37, 38), (29, 28, 35, 36), (34, 33, 40, 41), (32, 31, 38, 39), (30, 29, 36, 37), (28, 84, 35), (38, 37, 44, 45), (36, 35, 42, 43), (41, 40, 47, 48), (39, 38, 45, 46), (37, 36, 43, 44), (35, 84, 42), (92, 41, 48), (40, 39, 46, 47), (48, 47, 54, 55), (46, 45, 52, 53), (44, 43, 50, 51), (42, 84, 49), (92, 48, 55), (47, 46, 53, 54), (45, 44, 51, 52), (43, 42, 49, 50), (51, 50, 57, 58), (49, 84, 56), (92, 55, 62), (54, 53, 60, 61), (52, 51, 58, 59), (50, 49, 56, 57), (55, 54, 61, 62), (53, 52, 59, 60), (92, 62, 69), (61, 60, 67, 68), (59, 58, 65, 66), (57, 56, 63, 64), (62, 61, 68, 69), (60, 59, 66, 67), (58, 57, 64, 65), (56, 84, 63), (64, 63, 70, 71), (69, 68, 75, 76), (67, 66, 73, 74), (65, 64, 71, 72), (63, 84, 70), (92, 69, 76), (68, 67, 74, 75), (66, 65, 72, 73), (76, 75, 82, 83), (74, 73, 80, 81), (72, 71, 78, 79), (70, 84, 77), (92, 76, 83), (75, 74, 81, 82), (73, 72, 79, 80), (71, 70, 77, 78), (77, 84, 85), (92, 83, 91), (82, 81, 89, 90), (80, 79, 87, 88), (78, 77, 85, 86), (83, 82, 90, 91), (81, 80, 88, 89), (79, 78, 86, 87), (90, 89, 97, 98), (88, 87, 95, 96), (86, 85, 93, 94), (91, 90, 98, 99), (89, 88, 96, 97), (87, 86, 94, 95), (85, 84, 93), (92, 91, 99), (99, 98, 105, 106), (97, 96, 103, 104), (95, 94, 101, 102), (93, 84, 100), (92, 99, 106), (98, 97, 104, 105), (96, 95, 102, 103), (94, 93, 100, 101), (104, 103, 110, 111), (102, 101, 108, 109), (100, 84, 107), (92, 106, 113), (105, 104, 111, 112), (103, 102, 109, 110), (101, 100, 107, 108), (106, 105, 112, 113), (92, 113, 120), (112, 111, 118, 119), (110, 109, 116, 117), (108, 107, 114, 115), (113, 112, 119, 120), (111, 110, 117, 118), (109, 108, 115, 116), (107, 84, 114), (117, 116, 123, 124), (115, 114, 121, 122), (120, 119, 126, 127), (118, 117, 124, 125), (116, 115, 122, 123), (114, 84, 121), (92, 120, 127), (119, 118, 125, 126)])
me_sphere_004.polygons.foreach_set('use_smooth', [True] * 144)
_uv = me_sphere_004.uv_layers.new(name='UVMap')
_uv.uv.foreach_set('vector', [0.7222, 0.125, 0.7222, 0.25, 0.6667, 0.25, 0.6667, 0.125, 0.7222, 0.375, 0.7222, 0.5, 0.6667, 0.5, 0.6667, 0.375, 0.7222, 0.625, 0.7222, 0.75, 0.6667, 0.75, 0.6667, 0.625, 0.7222, 0.875, 0.6944, 1.0, 0.6667, 0.875, 0.6944, 0.0, 0.7222, 0.125, 0.6667, 0.125, 0.7222, 0.25, 0.7222, 0.375, 0.6667, 0.375, 0.6667, 0.25, 0.7222, 0.5, 0.7222, 0.625, 0.6667, 0.625, 0.6667, 0.5, 0.7222, 0.75, 0.7222, 0.875, 0.6667, 0.875, 0.6667, 0.75, 0.6667, 0.875, 0.6389, 1.0, 0.6111, 0.875, 0.6389, 0.0, 0.6667, 0.125, 0.6111, 0.125, 0.6667, 0.25, 0.6667, 0.375, 0.6111, 0.375, 0.6111, 0.25, 0.6667, 0.5, 0.6667, 0.625, 0.6111, 0.625, 0.6111, 0.5, 0.6667, 0.75, 0.6667, 0.875, 0.6111, 0.875, 0.6111, 0.75, 0.6667, 0.125, 0.6667, 0.25, 0.6111, 0.25, 0.6111, 0.125, 0.6667, 0.375, 0.6667, 0.5, 0.6111, 0.5, 0.6111, 0.375, 0.6667, 0.625, 0.6667, 0.75, 0.6111, 0.75, 0.6111, 0.625, 0.6111, 0.25, 0.6111, 0.375, 0.5556, 0.375, 0.5556, 0.25, 0.6111, 0.5, 0.6111, 0.625, 0.5556, 0.625, 0.5556, 0.5, 0.6111, 0.75, 0.6111, 0.875, 0.5556, 0.875, 0.5556, 0.75, 0.6111, 0.125, 0.6111, 0.25, 0.5556, 0.25, 0.5556, 0.125, 0.6111, 0.375, 0.6111, 0.5, 0.5556, 0.5, 0.5556, 0.375, 0.6111, 0.625, 0.6111, 0.75, 0.5556, 0.75, 0.5556, 0.625, 0.6111, 0.875, 0.5833, 1.0, 0.5556, 0.875, 0.5833, 0.0, 0.6111, 0.125, 0.5556, 0.125, 0.5556, 0.125, 0.5556, 0.25, 0.5, 0.25, 0.5, 0.125, 0.5556, 0.375, 0.5556, 0.5, 0.5, 0.5, 0.5, 0.375, 0.5556, 0.625, 0.5556, 0.75, 0.5, 0.75, 0.5, 0.625, 0.5556, 0.875, 0.5278, 1.0, 0.5, 0.875, 0.5278, 0.0, 0.5556, 0.125, 0.5, 0.125, 0.5556, 0.25, 0.5556, 0.375, 0.5, 0.375, 0.5, 0.25, 0.5556, 0.5, 0.5556, 0.625, 0.5, 0.625, 0.5, 0.5, 0.5556, 0.75, 0.5556, 0.875, 0.5, 0.875, 0.5, 0.75, 0.5, 0.375, 0.5, 0.5, 0.4444, 0.5, 0.4444, 0.375, 0.5, 0.625, 0.5, 0.75, 0.4444, 0.75, 0.4444, 0.625, 0.5, 0.875, 0.4722, 1.0, 0.4444, 0.875, 0.4722, 0.0, 0.5, 0.125, 0.4444, 0.125, 0.5, 0.25, 0.5, 0.375, 0.4444, 0.375, 0.4444, 0.25, 0.5, 0.5, 0.5, 0.625, 0.4444, 0.625, 0.4444, 0.5, 0.5, 0.75, 0.5, 0.875, 0.4444, 0.875, 0.4444, 0.75, 0.5, 0.125, 0.5, 0.25, 0.4444, 0.25, 0.4444, 0.125, 0.4167, 0.0, 0.4444, 0.125, 0.3889, 0.125, 0.4444, 0.25, 0.4444, 0.375, 0.3889, 0.375, 0.3889, 0.25, 0.4444, 0.5, 0.4444, 0.625, 0.3889, 0.625, 0.3889, 0.5, 0.4444, 0.75, 0.4444, 0.875, 0.3889, 0.875, 0.3889, 0.75, 0.4444, 0.125, 0.4444, 0.25, 0.3889, 0.25, 0.3889, 0.125, 0.4444, 0.375, 0.4444, 0.5, 0.3889, 0.5, 0.3889, 0.375, 0.4444, 0.625, 0.4444, 0.75, 0.3889, 0.75, 0.3889, 0.625, 0.4444, 0.875, 0.4167, 1.0, 0.3889, 0.875, 0.3889, 0.5, 0.3889, 0.625, 0.3333, 0.625, 0.3333, 0.5, 0.3889, 0.75, 0.3889, 0.875, 0.3333, 0.875, 0.3333, 0.75, 0.3889, 0.125, 0.3889, 0.25, 0.3333, 0.25, 0.3333, 0.125, 0.3889, 0.375, 0.3889, 0.5, 0.3333, 0.5, 0.3333, 0.375, 0.3889, 0.625, 0.3889, 0.75, 0.3333, 0.75, 0.3333, 0.625, 0.3889, 0.875, 0.3611, 1.0, 0.3333, 0.875, 0.3611, 0.0, 0.3889, 0.125, 0.3333, 0.125, 0.3889, 0.25, 0.3889, 0.375, 0.3333, 0.375, 0.3333, 0.25, 0.3333, 0.125, 0.3333, 0.25, 0.2778, 0.25, 0.2778, 0.125, 0.3333, 0.375, 0.3333, 0.5, 0.2778, 0.5, 0.2778, 0.375, 0.3333, 0.625, 0.3333, 0.75, 0.2778, 0.75, 0.2778, 0.625, 0.3333, 0.875, 0.3056, 1.0, 0.2778, 0.875, 0.3056, 0.0, 0.3333, 0.125, 0.2778, 0.125, 0.3333, 0.25, 0.3333, 0.375, 0.2778, 0.375, 0.2778, 0.25, 0.3333, 0.5, 0.3333, 0.625, 0.2778, 0.625, 0.2778, 0.5, 0.3333, 0.75, 0.3333, 0.875, 0.2778, 0.875, 0.2778, 0.75, 0.2778, 0.625, 0.2778, 0.75, 0.2222, 0.75, 0.2222, 0.625, 0.2778, 0.875, 0.25, 1.0, 0.2222, 0.875, 0.25, 0.0, 0.2778, 0.125, 0.2222, 0.125, 0.2778, 0.25, 0.2778, 0.375, 0.2222, 0.375, 0.2222, 0.25, 0.2778, 0.5, 0.2778, 0.625, 0.2222, 0.625, 0.2222, 0.5, 0.2778, 0.75, 0.2778, 0.875, 0.2222, 0.875, 0.2222, 0.75, 0.2778, 0.125, 0.2778, 0.25, 0.2222, 0.25, 0.2222, 0.125, 0.2778, 0.375, 0.2778, 0.5, 0.2222, 0.5, 0.2222, 0.375, 0.1944, 0.0, 0.2222, 0.125, 0.1667, 0.125, 0.2222, 0.25, 0.2222, 0.375, 0.1667, 0.375, 0.1667, 0.25, 0.2222, 0.5, 0.2222, 0.625, 0.1667, 0.625, 0.1667, 0.5, 0.2222, 0.75, 0.2222, 0.875, 0.1667, 0.875, 0.1667, 0.75, 0.2222, 0.125, 0.2222, 0.25, 0.1667, 0.25, 0.1667, 0.125, 0.2222, 0.375, 0.2222, 0.5, 0.1667, 0.5, 0.1667, 0.375, 0.2222, 0.625, 0.2222, 0.75, 0.1667, 0.75, 0.1667, 0.625, 0.2222, 0.875, 0.1944, 1.0, 0.1667, 0.875, 0.1667, 0.75, 0.1667, 0.875, 0.1111, 0.875, 0.1111, 0.75, 0.1667, 0.125, 0.1667, 0.25, 0.1111, 0.25, 0.1111, 0.125, 0.1667, 0.375, 0.1667, 0.5, 0.1111, 0.5, 0.1111, 0.375, 0.1667, 0.625, 0.1667, 0.75, 0.1111, 0.75, 0.1111, 0.625, 0.1667, 0.875, 0.1389, 1.0, 0.1111, 0.875, 0.1389, 0.0, 0.1667, 0.125, 0.1111, 0.125, 0.1667, 0.25, 0.1667, 0.375, 0.1111, 0.375, 0.1111, 0.25, 0.1667, 0.5, 0.1667, 0.625, 0.1111, 0.625, 0.1111, 0.5, 0.1111, 0.125, 0.1111, 0.25, 0.05556, 0.25, 0.05556, 0.125, 0.1111, 0.375, 0.1111, 0.5, 0.05556, 0.5, 0.05556, 0.375, 0.1111, 0.625, 0.1111, 0.75, 0.05556, 0.75, 0.05556, 0.625, 0.1111, 0.875, 0.08333, 1.0, 0.05556, 0.875, 0.08333, 0.0, 0.1111, 0.125, 0.05556, 0.125, 0.1111, 0.25, 0.1111, 0.375, 0.05556, 0.375, 0.05556, 0.25, 0.1111, 0.5, 0.1111, 0.625, 0.05556, 0.625, 0.05556, 0.5, 0.1111, 0.75, 0.1111, 0.875, 0.05556, 0.875, 0.05556, 0.75, 0.05556, 0.875, 0.02778, 1.0, 0.0, 0.875, 0.02778, 0.0, 0.05556, 0.125, 0.0, 0.125, 0.05556, 0.25, 0.05556, 0.375, 0.0, 0.375, 2.98e-08, 0.25, 0.05556, 0.5, 0.05556, 0.625, 0.0, 0.625, 2.98e-08, 0.5, 0.05556, 0.75, 0.05556, 0.875, 0.0, 0.875, 2.98e-08, 0.75, 0.05556, 0.125, 0.05556, 0.25, 2.98e-08, 0.25, 0.0, 0.125, 0.05556, 0.375, 0.05556, 0.5, 2.98e-08, 0.5, 0.0, 0.375, 0.05556, 0.625, 0.05556, 0.75, 2.98e-08, 0.75, 0.0, 0.625, 1.0, 0.25, 1.0, 0.375, 0.9444, 0.375, 0.9444, 0.25, 1.0, 0.5, 1.0, 0.625, 0.9444, 0.625, 0.9444, 0.5, 1.0, 0.75, 1.0, 0.875, 0.9444, 0.875, 0.9444, 0.75, 1.0, 0.125, 1.0, 0.25, 0.9444, 0.25, 0.9444, 0.125, 1.0, 0.375, 1.0, 0.5, 0.9444, 0.5, 0.9444, 0.375, 1.0, 0.625, 1.0, 0.75, 0.9444, 0.75, 0.9444, 0.625, 1.0, 0.875, 0.9722, 1.0, 0.9444, 0.875, 0.9722, 0.0, 1.0, 0.125, 0.9444, 0.125, 0.9444, 0.125, 0.9444, 0.25, 0.8889, 0.25, 0.8889, 0.125, 0.9444, 0.375, 0.9444, 0.5, 0.8889, 0.5, 0.8889, 0.375, 0.9444, 0.625, 0.9444, 0.75, 0.8889, 0.75, 0.8889, 0.625, 0.9444, 0.875, 0.9167, 1.0, 0.8889, 0.875, 0.9167, 0.0, 0.9444, 0.125, 0.8889, 0.125, 0.9444, 0.25, 0.9444, 0.375, 0.8889, 0.375, 0.8889, 0.25, 0.9444, 0.5, 0.9444, 0.625, 0.8889, 0.625, 0.8889, 0.5, 0.9444, 0.75, 0.9444, 0.875, 0.8889, 0.875, 0.8889, 0.75, 0.8889, 0.375, 0.8889, 0.5, 0.8333, 0.5, 0.8333, 0.375, 0.8889, 0.625, 0.8889, 0.75, 0.8333, 0.75, 0.8333, 0.625, 0.8889, 0.875, 0.8611, 1.0, 0.8333, 0.875, 0.8611, 0.0, 0.8889, 0.125, 0.8333, 0.125, 0.8889, 0.25, 0.8889, 0.375, 0.8333, 0.375, 0.8333, 0.25, 0.8889, 0.5, 0.8889, 0.625, 0.8333, 0.625, 0.8333, 0.5, 0.8889, 0.75, 0.8889, 0.875, 0.8333, 0.875, 0.8333, 0.75, 0.8889, 0.125, 0.8889, 0.25, 0.8333, 0.25, 0.8333, 0.125, 0.8056, 0.0, 0.8333, 0.125, 0.7778, 0.125, 0.8333, 0.25, 0.8333, 0.375, 0.7778, 0.375, 0.7778, 0.25, 0.8333, 0.5, 0.8333, 0.625, 0.7778, 0.625, 0.7778, 0.5, 0.8333, 0.75, 0.8333, 0.875, 0.7778, 0.875, 0.7778, 0.75, 0.8333, 0.125, 0.8333, 0.25, 0.7778, 0.25, 0.7778, 0.125, 0.8333, 0.375, 0.8333, 0.5, 0.7778, 0.5, 0.7778, 0.375, 0.8333, 0.625, 0.8333, 0.75, 0.7778, 0.75, 0.7778, 0.625, 0.8333, 0.875, 0.8056, 1.0, 0.7778, 0.875, 0.7778, 0.5, 0.7778, 0.625, 0.7222, 0.625, 0.7222, 0.5, 0.7778, 0.75, 0.7778, 0.875, 0.7222, 0.875, 0.7222, 0.75, 0.7778, 0.125, 0.7778, 0.25, 0.7222, 0.25, 0.7222, 0.125, 0.7778, 0.375, 0.7778, 0.5, 0.7222, 0.5, 0.7222, 0.375, 0.7778, 0.625, 0.7778, 0.75, 0.7222, 0.75, 0.7222, 0.625, 0.7778, 0.875, 0.75, 1.0, 0.7222, 0.875, 0.75, 0.0, 0.7778, 0.125, 0.7222, 0.125, 0.7778, 0.25, 0.7778, 0.375, 0.7222, 0.375, 0.7222, 0.25])
me_sphere_004.update()
me_plane = bpy.data.meshes.new('Plane')
me_plane.from_pydata([(-1.0, -0.5, 0.0), (1.0, -0.5, 0.0), (-1.0, 0.5, 0.0), (1.0, 0.5, 0.0), (3.0, 0.0, 0.0), (1.0, 1.5, 0.0), (1.0, -1.5, 0.0)], [], [(0, 1, 3, 2), (3, 1, 4), (3, 4, 5), (4, 1, 6)])
_uv = me_plane.uv_layers.new(name='UVMap')
_uv.uv.foreach_set('vector', [0.0, 0.0, 1.0, 0.0, 1.0, 1.0, 0.0, 1.0, 1.0, 1.0, 1.0, 0.0, 1.0, 1.0, 1.0, 1.0, 1.0, 1.0, 1.0, 1.0, 1.0, 0.0, 1.0, 0.0, 1.0, 0.0])
me_plane.update()

# ---- objects
ob_body = bpy.data.objects.new('Body', me_cylinder)
ob_head = bpy.data.objects.new('Head', me_sphere)
ob_footr = bpy.data.objects.new('FootR', me_sphere_001)
ob_footl = bpy.data.objects.new('FootL', me_sphere_002)
ob_handl = bpy.data.objects.new('HandL', me_sphere_003)
ob_handr = bpy.data.objects.new('HandR', me_sphere_004)
ob_dir__noimp = bpy.data.objects.new('Dir -noimp', me_plane)

# ---- transforms, parenting, visibility, modifiers, constraints
ob_body.location = (0.0, 0.0, 1.735)
_m = ob_body.modifiers.new('Auto Smooth', 'NODES')
_m.node_group = ng_auto_smooth
_gi = [s.identifier for s in ng_auto_smooth.interface.items_tree if s.item_type == 'SOCKET' and s.in_out == 'INPUT']
_m[_gi[1]] = 0.6615  # Angle
ob_head.location = (0.0, 0.0, 3.499)
_m = ob_head.modifiers.new('Auto Smooth', 'NODES')
_m.node_group = ng_auto_smooth
_gi = [s.identifier for s in ng_auto_smooth.interface.items_tree if s.item_type == 'SOCKET' and s.in_out == 'INPUT']
_m[_gi[1]] = 0.5236  # Angle
ob_footr.location = (0.0, -0.5, 0.0)
_m = ob_footr.modifiers.new('Auto Smooth', 'NODES')
_m.node_group = ng_auto_smooth
_gi = [s.identifier for s in ng_auto_smooth.interface.items_tree if s.item_type == 'SOCKET' and s.in_out == 'INPUT']
_m[_gi[1]] = 0.8517  # Angle
ob_footl.location = (0.0, 0.5, 0.0)
_m = ob_footl.modifiers.new('Auto Smooth', 'NODES')
_m.node_group = ng_auto_smooth
_gi = [s.identifier for s in ng_auto_smooth.interface.items_tree if s.item_type == 'SOCKET' and s.in_out == 'INPUT']
_m[_gi[1]] = 0.8517  # Angle
ob_handl.location = (-2.917e-17, 1.245, 1.64)
ob_handl.scale = (0.5063, 0.5063, 0.5063)
_m = ob_handl.modifiers.new('Auto Smooth', 'NODES')
_m.node_group = ng_auto_smooth
_gi = [s.identifier for s in ng_auto_smooth.interface.items_tree if s.item_type == 'SOCKET' and s.in_out == 'INPUT']
_m[_gi[1]] = 0.5236  # Angle
ob_handr.location = (-2.917e-17, -1.245, 1.64)
ob_handr.scale = (0.5063, -0.5063, 0.5063)
_m = ob_handr.modifiers.new('Auto Smooth', 'NODES')
_m.node_group = ng_auto_smooth
_gi = [s.identifier for s in ng_auto_smooth.interface.items_tree if s.item_type == 'SOCKET' and s.in_out == 'INPUT']
_m[_gi[1]] = 0.5236  # Angle
ob_dir__noimp.location = (2.0, 0.0, 0.0)

# ---- collection membership
col_collection.objects.link(ob_body)
col_collection.objects.link(ob_head)
col_collection.objects.link(ob_footr)
col_collection.objects.link(ob_footl)
col_collection.objects.link(ob_handl)
col_collection.objects.link(ob_handr)
col_collection.objects.link(ob_dir__noimp)

# ---- scene / render settings (as saved in the file)
scene.frame_start = 1; scene.frame_end = 250; scene.frame_set(1)
scene.render.engine = 'BLENDER_EEVEE_NEXT'
scene.cycles.sampling_pattern = 'TABULATED_SOBOL'
scene.view_settings.view_transform = 'Filmic'
bpy.context.view_layer.update()

# ---- added for rendering (the .blend has no active camera and no usable light): camera, sun
cam_auto = bpy.data.cameras.new('AutoCamera')
cam_auto.lens = 50.0
cam_auto.sensor_width = 36.0
cam_auto.clip_end = 1000.0
ob_auto_camera = bpy.data.objects.new('AutoCamera', cam_auto)
scene.collection.objects.link(ob_auto_camera)
ob_auto_camera.location = (9.38986, -8.82729, 7.98947)
ob_auto_camera.rotation_euler = (1.09748, -7.21219e-08, 0.694738)
scene.camera = ob_auto_camera
light_auto_sun = bpy.data.lights.new('AutoSun', 'SUN')
light_auto_sun.energy = 3.0
light_auto_sun.angle = 0.0523599
ob_auto_sun = bpy.data.objects.new('AutoSun', light_auto_sun)
scene.collection.objects.link(ob_auto_sun)
ob_auto_sun.rotation_euler = (0.872665, 0.174533, 0.523599)
bpy.context.view_layer.update()
